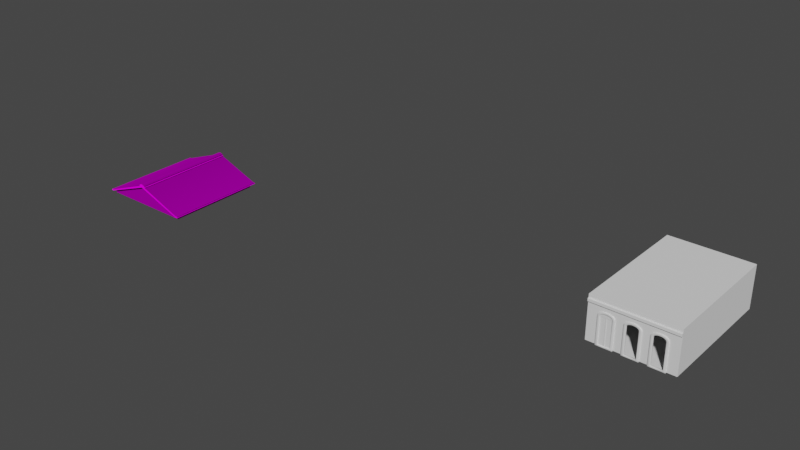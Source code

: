 # Source: Roof_1.blend  (saved by Blender 3.0.42; exported with 4.5.12 LTS)
import bpy
from mathutils import Matrix  # noqa: F401  (used for matrix-valued properties, if any)

bpy.ops.wm.read_factory_settings(use_empty=True)
scene = bpy.context.scene
scene.name = 'Scene'

# ---- collections
col_collection = bpy.data.collections.new('Collection'); scene.collection.children.link(col_collection)
col_collection_2 = bpy.data.collections.new('Collection 2'); scene.collection.children.link(col_collection_2)

# ---- images (referenced by path relative to the original .blend; pixels are not part of the script)
import os
ASSET_DIR = os.environ.get("B2B_ASSET_DIR", "")  # directory of the original .blend (textures are referenced by path, not embedded)
HERE = os.path.dirname(os.path.abspath(__file__))  # packed textures are extracted next to this script under _unpacked/

def load_image(name, relpath, width, height, colorspace="sRGB"):
    """Load a texture the original file referenced (path relative to the .blend, or extracted next to this script)."""
    p = next((c for c in (os.path.join(HERE, relpath), os.path.join(ASSET_DIR, relpath)) if relpath and os.path.exists(c)), "")
    if p:
        img = bpy.data.images.load(p, check_existing=True)
        img.name = name
    else:  # same state as the original file: an image datablock whose file is absent (Cycles renders it pink)
        img = bpy.data.images.new(name, width, height)
        img.source = "FILE"
        img.filepath = "//" + (relpath or name)
    img.colorspace_settings.name = colorspace
    return img
img_1k_rooftile_6_normal_png = load_image('1K-rooftile_6_normal.png', '1K-rooftile_6_normal.png', 1024, 1024, 'Non-Color')
img_1k_rooftile_6_basecolor_png = load_image('1K-rooftile_6_basecolor.png', '1K-rooftile_6_basecolor.png', 1024, 1024, 'sRGB')
img_wallnormal_2048_cc0_jpg = load_image('WallNormal_2048_CC0.jpg', 'WallNormal_2048_CC0.jpg', 1024, 1024, 'Non-Color')
img_wallcolor_2048_cc0_jpg = load_image('WallColor_2048_CC0.jpg', 'WallColor_2048_CC0.jpg', 1024, 1024, 'sRGB')

# ---- materials (node trees are filled in below, after node groups)
mat_roof = bpy.data.materials.new('Roof')
mat_roof.use_backface_culling = True
mat_roof.use_transparent_shadow = False
mat_wall = bpy.data.materials.new('Wall')
mat_wall.use_backface_culling = True
mat_wall.use_transparent_shadow = False

# ---- material node trees
mat_roof.use_nodes = True; mat_roof.node_tree.nodes.clear()
_N = mat_roof.node_tree.nodes; _L = mat_roof.node_tree.links
n0 = _N.new('ShaderNodeBsdfPrincipled'); n0.name = 'Principled BSDF'; n0.location = (10, 300)
n0.distribution = 'GGX'
n0.subsurface_method = 'RANDOM_WALK_SKIN'
n0.inputs[3].default_value = 1.45
n0.inputs[13].default_value = 0.0
n0.inputs[27].default_value = (0.0, 0.0, 0.0, 1.0)
n0.inputs[28].default_value = 1.0
n1 = _N.new('ShaderNodeOutputMaterial'); n1.name = 'Material Output'; n1.location = (300, 300)
n2 = _N.new('ShaderNodeTexImage'); n2.name = 'Image Texture.001'; n2.location = (-577, -195)
n2.image = img_1k_rooftile_6_normal_png
n3 = _N.new('ShaderNodeNormalMap'); n3.name = 'Normal Map'; n3.location = (-172, -159)
n4 = _N.new('ShaderNodeTexImage'); n4.name = 'Image Texture'; n4.location = (-443, 370)
n4.image = img_1k_rooftile_6_basecolor_png
_L.new(n0.outputs[0], n1.inputs[0])
_L.new(n3.outputs[0], n0.inputs[5])
_L.new(n4.outputs[0], n0.inputs[0])
_L.new(n2.outputs[0], n3.inputs[1])
n1.is_active_output = True
mat_wall.use_nodes = True; mat_wall.node_tree.nodes.clear()
_N = mat_wall.node_tree.nodes; _L = mat_wall.node_tree.links
n0 = _N.new('ShaderNodeBsdfPrincipled'); n0.name = 'Principled BSDF'; n0.location = (10, 300)
n0.distribution = 'GGX'
n0.subsurface_method = 'RANDOM_WALK_SKIN'
n0.inputs[2].default_value = 1.0
n0.inputs[3].default_value = 1.45
n0.inputs[13].default_value = 0.0
n0.inputs[27].default_value = (0.0, 0.0, 0.0, 1.0)
n0.inputs[28].default_value = 1.0
n1 = _N.new('ShaderNodeOutputMaterial'); n1.name = 'Material Output'; n1.location = (300, 300)
n2 = _N.new('ShaderNodeNormalMap'); n2.name = 'Normal Map'; n2.location = (-220, -80)
n3 = _N.new('ShaderNodeTexImage'); n3.name = 'Image Texture.001'; n3.location = (-522, -132)
n3.image = img_wallnormal_2048_cc0_jpg
n4 = _N.new('ShaderNodeTexImage'); n4.name = 'Image Texture'; n4.location = (-523, 501)
n4.image = img_wallcolor_2048_cc0_jpg
_L.new(n0.outputs[0], n1.inputs[0])
_L.new(n2.outputs[0], n0.inputs[5])
_L.new(n3.outputs[0], n2.inputs[1])
_L.new(n4.outputs[0], n0.inputs[0])
n1.is_active_output = True

# ---- world
world_world = bpy.data.worlds.new('World'); scene.world = world_world
world_world.use_nodes = True; world_world.node_tree.nodes.clear()
_N = world_world.node_tree.nodes; _L = world_world.node_tree.links
n0 = _N.new('ShaderNodeOutputWorld'); n0.name = 'World Output'; n0.location = (300, 300)
n1 = _N.new('ShaderNodeBackground'); n1.name = 'Background'; n1.location = (10, 300)
n1.inputs[0].default_value = (0.05088, 0.05088, 0.05088, 1.0)
_L.new(n1.outputs[0], n0.inputs[0])
n0.is_active_output = True
world_world.color = (0.05088, 0.05088, 0.05088)
world_world.use_sun_shadow = False
world_world.sun_shadow_jitter_overblur = 0.0

# ---- meshes
me_cube_012 = bpy.data.meshes.new('Cube.012')
me_cube_012.from_pydata([(-7.221, -7.24, -1.017), (-7.221, 7.159, -1.017), (7.178, 7.159, -1.017), (-0.02141, 7.823, 1.725), (-0.02141, -7.723, 1.725), (7.178, -7.24, -1.017), (-6.701, -6.78, -1.638), (-6.821, -6.84, -1.698), (-6.761, -6.72, -1.638), (6.658, -6.78, -1.638), (6.718, -6.72, -1.638), (6.778, -6.84, -1.698), (-0.02141, 7.159, -1.638), (-0.02141, 7.099, -1.698), (-0.02141, -6.78, -1.638), (-0.02141, -6.84, -1.698), (-7.221, -7.18, -1.296), (-7.161, -7.24, -1.278), (-7.277, -7.3, -1.246), (-7.221, 7.099, -1.296), (-7.277, 7.219, -1.246), (-7.161, 7.159, -1.278), (7.178, -7.18, -1.296), (7.234, -7.3, -1.246), (7.118, -7.24, -1.278), (-0.0777, -7.3, 1.4), (-0.02141, -7.24, 1.357), (0.03488, -7.3, 1.4), (-0.0777, 7.219, 1.4), (0.03488, 7.219, 1.4), (-0.02141, 7.159, 1.357), (-6.761, 6.639, -1.638), (-6.821, 6.759, -1.698), (-6.701, 6.699, -1.638), (7.178, 7.099, -1.296), (7.118, 7.159, -1.278), (7.234, 7.219, -1.246), (6.718, 6.639, -1.638), (6.658, 6.699, -1.638), (6.778, 6.759, -1.698), (7.178, 7.763, -1.017), (7.178, 7.823, -1.079), (-7.221, 7.823, -1.079), (-7.221, 7.763, -1.017), (-7.221, 7.763, -1.236), (-7.221, 7.823, -1.174), (-0.0777, 7.763, 1.4), (-0.02141, 7.823, 1.483), (0.03488, 7.763, 1.4), (-7.221, -7.723, -1.174), (-7.221, -7.663, -1.236), (-7.221, -7.723, -1.079), (-7.221, -7.663, -1.017), (-0.0777, -7.663, 1.4), (0.03488, -7.663, 1.4), (-0.02141, -7.723, 1.483), (-0.5345, 6.699, -1.638), (-0.5345, 6.759, -1.698), (-0.5345, -7.24, 1.589), (-0.5906, -7.24, 1.508), (-0.5345, 7.159, 1.589), (-0.5906, 7.159, 1.508), (-0.5345, -6.84, -1.698), (-0.5345, -6.78, -1.638), (-0.5345, 7.159, 1.167), (-0.5345, 7.219, 1.231), (-0.5345, -7.24, 1.167), (-0.5345, -7.3, 1.231), (-0.5345, 7.763, 1.589), (-0.4745, 7.823, 1.49), (-0.5906, 7.763, 1.508), (-0.5345, 7.763, 1.231), (-0.5345, 7.823, 1.294), (-0.5345, -7.663, 1.589), (-0.5906, -7.663, 1.508), (-0.4745, -7.723, 1.49), (-0.5345, -7.663, 1.231), (-0.5345, -7.723, 1.294), (0.5859, 7.159, 1.553), (0.642, 7.159, 1.472), (0.5859, -6.84, -1.698), (0.5859, -6.78, -1.638), (0.5859, -7.24, 1.553), (0.642, -7.24, 1.472), (0.5859, -7.24, 1.133), (0.5859, -7.3, 1.197), (0.5859, 6.699, -1.638), (0.5859, 6.759, -1.698), (0.5859, 7.159, 1.133), (0.5859, 7.219, 1.197), (0.5259, 7.823, 1.454), (0.5859, 7.763, 1.553), (0.642, 7.763, 1.472), (0.5859, 7.823, 1.259), (0.5859, 7.763, 1.197), (0.5859, -7.663, 1.553), (0.5259, -7.723, 1.454), (0.642, -7.663, 1.472), (0.5859, -7.663, 1.197), (0.5859, -7.723, 1.259), (-0.4784, 7.159, 1.81), (-0.5345, 7.159, 1.729), (0.03466, 7.159, 1.963), (-0.07749, 7.159, 1.963), (0.5299, -7.24, 1.774), (0.5859, -7.24, 1.693), (-0.07749, -7.24, 1.963), (0.03466, -7.24, 1.963), (-0.5345, 7.763, 1.729), (-0.4784, 7.763, 1.81), (-0.4745, 7.823, 1.747), (-0.07749, 7.763, 1.963), (0.03466, 7.763, 1.963), (-0.02141, 7.823, 1.92), (0.5859, -7.663, 1.693), (0.5299, -7.663, 1.774), (0.5259, -7.723, 1.711), (0.03466, -7.663, 1.963), (-0.07749, -7.663, 1.963), (-0.02141, -7.723, 1.92), (-0.4784, -7.24, 1.81), (-0.5345, -7.24, 1.729), (-0.5345, -7.663, 1.729), (-0.4745, -7.723, 1.747), (-0.4784, -7.663, 1.81), (0.5299, 7.159, 1.774), (0.5859, 7.159, 1.693), (0.5259, 7.823, 1.711), (0.5299, 7.763, 1.774), (0.5859, 7.763, 1.693), (7.178, 7.763, -1.236), (7.178, 7.823, -1.174), (7.178, -7.663, -1.017), (7.178, -7.723, -1.079), (7.178, -7.723, -1.174), (7.178, -7.663, -1.236), (7.583, 7.159, -1.077), (7.523, 7.159, -1.017), (7.523, -7.24, -1.017), (7.583, -7.24, -1.077), (7.523, 7.159, -1.236), (7.583, 7.159, -1.176), (7.583, -7.24, -1.176), (7.523, -7.24, -1.236), (7.523, 7.823, -1.079), (7.523, 7.763, -1.017), (7.583, 7.763, -1.077), (7.523, 7.823, -1.174), (7.583, 7.763, -1.176), (7.523, 7.763, -1.236), (7.523, -7.663, -1.017), (7.523, -7.723, -1.079), (7.583, -7.663, -1.077), (7.523, -7.723, -1.174), (7.523, -7.663, -1.236), (7.583, -7.663, -1.176), (-7.528, -7.24, -1.236), (-7.588, -7.24, -1.176), (-7.588, -7.24, -1.077), (-7.528, -7.24, -1.017), (-7.528, 7.159, -1.017), (-7.588, 7.159, -1.077), (-7.528, 7.159, -1.236), (-7.588, 7.159, -1.176), (-7.528, 7.763, -1.236), (-7.588, 7.763, -1.176), (-7.528, 7.823, -1.174), (-7.528, 7.823, -1.079), (-7.588, 7.763, -1.077), (-7.528, 7.763, -1.017), (-7.528, -7.723, -1.174), (-7.588, -7.663, -1.176), (-7.528, -7.663, -1.236), (-7.528, -7.663, -1.017), (-7.588, -7.663, -1.077), (-7.528, -7.723, -1.079), (0.5859, -7.24, -1.638), (0.5859, -7.18, -1.698), (7.178, -7.18, -1.638), (7.118, -7.24, -1.638), (7.118, -7.18, -1.698), (-0.5345, -7.24, -1.638), (-0.5345, -7.18, -1.698), (-0.02141, -7.18, -1.698), (-0.02141, -7.24, -1.638), (-0.02141, 6.759, -1.698), (-0.02141, 6.699, -1.638), (-0.5345, 7.099, -1.698), (-0.5345, 7.159, -1.638), (-7.221, -7.18, -1.638), (-7.161, -7.18, -1.698), (-7.161, -7.24, -1.638), (7.178, 7.099, -1.638), (7.118, 7.099, -1.698), (7.118, 7.159, -1.638), (0.5859, 7.099, -1.698), (0.5859, 7.159, -1.638), (-7.221, 7.099, -1.638), (-7.161, 7.159, -1.638), (-7.161, 7.099, -1.698), (-0.02141, 6.699, 0.9744), (-0.02141, 6.639, 1.037), (-0.02141, -6.72, 1.037), (-0.02141, -6.78, 0.9744), (-0.5345, 6.639, 1.037), (-0.5345, 6.699, 0.9744), (-0.5345, -6.78, 0.9744), (-0.5345, -6.72, 1.037), (0.5859, 6.639, 1.037), (0.5859, 6.699, 0.9744), (0.5859, -6.78, 0.9744), (0.5859, -6.72, 1.037), (6.658, -6.78, -1.553), (6.663, -6.72, -1.493), (6.718, -6.72, -1.576), (-6.701, -6.78, -1.553), (-6.761, -6.72, -1.576), (-6.706, -6.72, -1.493), (6.718, 6.639, -1.576), (6.663, 6.639, -1.493), (6.658, 6.699, -1.553), (-6.761, 6.639, -1.576), (-6.701, 6.699, -1.553), (-6.706, 6.639, -1.493), (-6.761, -6.72, -1.638), (-6.761, -6.72, -1.638), (-6.761, -6.72, -1.638), (-6.701, -6.78, -1.638), (-6.701, -6.78, -1.638), (-6.701, -6.78, -1.638), (-6.821, -6.84, -1.698), (-6.821, -6.84, -1.698), (-6.821, -6.84, -1.698), (6.778, -6.84, -1.698), (6.778, -6.84, -1.698), (6.778, -6.84, -1.698), (6.658, -6.78, -1.638), (6.658, -6.78, -1.638), (6.658, -6.78, -1.638), (6.718, -6.72, -1.638), (6.718, -6.72, -1.638), (6.718, -6.72, -1.638), (-7.277, -7.3, -1.246), (-7.277, -7.3, -1.246), (-7.277, -7.3, -1.246), (-7.221, -7.18, -1.296), (-7.221, -7.18, -1.296), (-7.221, -7.18, -1.296), (-7.161, -7.24, -1.278), (-7.161, -7.24, -1.278), (-7.161, -7.24, -1.278), (-7.161, 7.159, -1.278), (-7.161, 7.159, -1.278), (-7.161, 7.159, -1.278), (-7.221, 7.099, -1.296), (-7.221, 7.099, -1.296), (-7.221, 7.099, -1.296), (-7.277, 7.219, -1.246), (-7.277, 7.219, -1.246), (-7.277, 7.219, -1.246), (7.118, -7.24, -1.278), (7.118, -7.24, -1.278), (7.118, -7.24, -1.278), (7.178, -7.18, -1.296), (7.178, -7.18, -1.296), (7.178, -7.18, -1.296), (7.234, -7.3, -1.246), (7.234, -7.3, -1.246), (7.234, -7.3, -1.246), (0.03488, -7.3, 1.4), (-0.0777, -7.3, 1.4), (-0.0777, 7.219, 1.4), (0.03488, 7.219, 1.4), (-6.701, 6.699, -1.638), (-6.701, 6.699, -1.638), (-6.701, 6.699, -1.638), (-6.761, 6.639, -1.638), (-6.761, 6.639, -1.638), (-6.761, 6.639, -1.638), (-6.821, 6.759, -1.698), (-6.821, 6.759, -1.698), (-6.821, 6.759, -1.698), (7.234, 7.219, -1.246), (7.234, 7.219, -1.246), (7.234, 7.219, -1.246), (7.178, 7.099, -1.296), (7.178, 7.099, -1.296), (7.178, 7.099, -1.296), (7.118, 7.159, -1.278), (7.118, 7.159, -1.278), (7.118, 7.159, -1.278), (6.778, 6.759, -1.698), (6.778, 6.759, -1.698), (6.778, 6.759, -1.698), (6.718, 6.639, -1.638), (6.718, 6.639, -1.638), (6.718, 6.639, -1.638), (6.658, 6.699, -1.638), (6.658, 6.699, -1.638), (6.658, 6.699, -1.638), (0.03488, 7.763, 1.4), (-0.0777, 7.763, 1.4), (-0.0777, -7.663, 1.4), (0.03488, -7.663, 1.4), (-0.5906, 7.763, 1.508), (-0.5906, 7.763, 1.508), (-0.5345, 7.763, 1.589), (-0.5345, 7.763, 1.589), (-0.5345, -7.663, 1.589), (-0.5345, -7.663, 1.589), (-0.5906, -7.663, 1.508), (-0.5906, -7.663, 1.508), (0.5859, 7.763, 1.553), (0.5859, 7.763, 1.553), (0.642, 7.763, 1.472), (0.642, 7.763, 1.472), (0.642, -7.663, 1.472), (0.642, -7.663, 1.472), (0.5859, -7.663, 1.553), (0.5859, -7.663, 1.553), (-0.5345, 7.763, 1.729), (-0.5345, 7.763, 1.729), (-0.4784, 7.763, 1.81), (-0.4784, 7.763, 1.81), (-0.07749, 7.763, 1.963), (0.03466, 7.763, 1.963), (0.5859, -7.663, 1.693), (0.5859, -7.663, 1.693), (0.5299, -7.663, 1.774), (0.5299, -7.663, 1.774), (0.03466, -7.663, 1.963), (-0.07749, -7.663, 1.963), (-0.4784, -7.663, 1.81), (-0.4784, -7.663, 1.81), (-0.5345, -7.663, 1.729), (-0.5345, -7.663, 1.729), (0.5299, 7.763, 1.774), (0.5299, 7.763, 1.774), (0.5859, 7.763, 1.693), (0.5859, 7.763, 1.693), (7.583, 7.763, -1.077), (7.583, 7.763, -1.077), (7.583, 7.763, -1.077), (7.523, 7.823, -1.079), (7.523, 7.823, -1.079), (7.523, 7.823, -1.079), (7.523, 7.763, -1.017), (7.523, 7.763, -1.017), (7.523, 7.763, -1.017), (7.523, 7.763, -1.236), (7.523, 7.763, -1.236), (7.523, 7.763, -1.236), (7.523, 7.823, -1.174), (7.523, 7.823, -1.174), (7.523, 7.823, -1.174), (7.583, 7.763, -1.176), (7.583, 7.763, -1.176), (7.583, 7.763, -1.176), (7.583, -7.663, -1.077), (7.583, -7.663, -1.077), (7.583, -7.663, -1.077), (7.523, -7.663, -1.017), (7.523, -7.663, -1.017), (7.523, -7.663, -1.017), (7.523, -7.723, -1.079), (7.523, -7.723, -1.079), (7.523, -7.723, -1.079), (7.583, -7.663, -1.176), (7.583, -7.663, -1.176), (7.583, -7.663, -1.176), (7.523, -7.723, -1.174), (7.523, -7.723, -1.174), (7.523, -7.723, -1.174), (7.523, -7.663, -1.236), (7.523, -7.663, -1.236), (7.523, -7.663, -1.236), (-7.528, 7.823, -1.174), (-7.528, 7.823, -1.174), (-7.528, 7.823, -1.174), (-7.528, 7.763, -1.236), (-7.528, 7.763, -1.236), (-7.528, 7.763, -1.236), (-7.588, 7.763, -1.176), (-7.588, 7.763, -1.176), (-7.588, 7.763, -1.176), (-7.528, 7.763, -1.017), (-7.528, 7.763, -1.017), (-7.528, 7.763, -1.017), (-7.528, 7.823, -1.079), (-7.528, 7.823, -1.079), (-7.528, 7.823, -1.079), (-7.588, 7.763, -1.077), (-7.588, 7.763, -1.077), (-7.588, 7.763, -1.077), (-7.528, -7.663, -1.236), (-7.528, -7.663, -1.236), (-7.528, -7.663, -1.236), (-7.528, -7.723, -1.174), (-7.528, -7.723, -1.174), (-7.528, -7.723, -1.174), (-7.588, -7.663, -1.176), (-7.588, -7.663, -1.176), (-7.588, -7.663, -1.176), (-7.528, -7.723, -1.079), (-7.528, -7.723, -1.079), (-7.528, -7.723, -1.079), (-7.528, -7.663, -1.017), (-7.528, -7.663, -1.017), (-7.528, -7.663, -1.017), (-7.588, -7.663, -1.077), (-7.588, -7.663, -1.077), (-7.588, -7.663, -1.077), (7.118, -7.18, -1.698), (7.118, -7.18, -1.698), (7.118, -7.18, -1.698), (7.178, -7.18, -1.638), (7.178, -7.18, -1.638), (7.178, -7.18, -1.638), (7.118, -7.24, -1.638), (7.118, -7.24, -1.638), (7.118, -7.24, -1.638), (-7.161, -7.24, -1.638), (-7.161, -7.24, -1.638), (-7.161, -7.24, -1.638), (-7.221, -7.18, -1.638), (-7.221, -7.18, -1.638), (-7.221, -7.18, -1.638), (-7.161, -7.18, -1.698), (-7.161, -7.18, -1.698), (-7.161, -7.18, -1.698), (7.118, 7.159, -1.638), (7.118, 7.159, -1.638), (7.118, 7.159, -1.638), (7.178, 7.099, -1.638), (7.178, 7.099, -1.638), (7.178, 7.099, -1.638), (7.118, 7.099, -1.698), (7.118, 7.099, -1.698), (7.118, 7.099, -1.698), (-7.161, 7.099, -1.698), (-7.161, 7.099, -1.698), (-7.161, 7.099, -1.698), (-7.221, 7.099, -1.638), (-7.221, 7.099, -1.638), (-7.221, 7.099, -1.638), (-7.161, 7.159, -1.638), (-7.161, 7.159, -1.638), (-7.161, 7.159, -1.638), (6.663, -6.72, -1.493), (6.663, -6.72, -1.493), (6.718, -6.72, -1.576), (6.718, -6.72, -1.576), (-6.761, -6.72, -1.576), (-6.761, -6.72, -1.576), (-6.706, -6.72, -1.493), (-6.706, -6.72, -1.493), (6.718, 6.639, -1.576), (6.718, 6.639, -1.576), (6.663, 6.639, -1.493), (6.663, 6.639, -1.493), (-6.706, 6.639, -1.493), (-6.706, 6.639, -1.493), (-6.761, 6.639, -1.576), (-6.761, 6.639, -1.576), (-7.221, -7.723, -1.079), (-7.221, -7.663, -1.017), (0.5859, -7.18, -1.698), (0.5859, -7.24, -1.638), (-0.5345, -7.18, -1.698), (-0.02141, -7.18, -1.698), (-0.02141, -7.24, -1.638), (-0.5345, -7.24, -1.638), (-0.4745, 7.823, 1.747), (-0.4745, 7.823, 1.49), (-0.5345, 7.219, 1.231), (-0.02141, 7.159, 1.357), (-0.5345, 7.159, 1.167), (0.5859, -7.3, 1.197), (-0.02141, -7.24, 1.357), (0.5859, -7.24, 1.133), (-0.5345, -7.3, 1.231), (-0.5345, -7.24, 1.167), (0.5859, 7.219, 1.197), (0.5859, 7.159, 1.133), (7.178, 7.763, -1.017), (7.178, 7.823, -1.079), (0.5259, 7.823, 1.454), (-0.5345, 7.823, 1.294), (-0.02141, 7.823, 1.483), (-0.5345, 7.763, 1.231), (-0.4745, -7.723, 1.49), (-0.4745, -7.723, 1.747), (0.5859, -7.723, 1.259), (-0.02141, -7.723, 1.483), (0.5859, -7.663, 1.197), (-0.5345, -7.723, 1.294), (-7.221, -7.723, -1.174), (-7.221, -7.663, -1.236), (-0.5345, -7.663, 1.231), (-0.02141, 7.099, -1.698), (-0.5345, 7.099, -1.698), (-0.5345, 7.159, -1.638), (-0.02141, 7.159, -1.638), (0.5259, -7.723, 1.711), (0.5259, -7.723, 1.454), (-7.221, 7.763, -1.017), (-7.221, 7.823, -1.079), (-7.221, 7.823, -1.174), (-7.221, 7.763, -1.236), (-0.5906, -7.24, 1.508), (-0.5345, -7.24, 1.589), (-0.5906, 7.159, 1.508), (-0.5345, 7.159, 1.589), (0.5859, 7.099, -1.698), (0.5859, 7.159, -1.638), (0.5859, 7.823, 1.259), (0.5859, 7.763, 1.197), (0.642, 7.159, 1.472), (0.5859, 7.159, 1.553), (0.5859, -7.24, 1.553), (0.642, -7.24, 1.472), (-0.02141, 7.823, 1.92), (-0.02141, -7.723, 1.92), (-0.5345, -7.24, 1.729), (-0.4784, -7.24, 1.81), (-0.5345, 7.159, 1.729), (-0.4784, 7.159, 1.81), (0.5259, 7.823, 1.711), (0.5859, 7.159, 1.693), (0.5299, 7.159, 1.774), (0.5299, -7.24, 1.774), (0.5859, -7.24, 1.693), (7.178, -7.723, -1.079), (7.178, -7.663, -1.017), (7.523, 7.159, -1.017), (7.523, -7.24, -1.017), (7.583, -7.24, -1.077), (7.583, 7.159, -1.077), (7.583, 7.159, -1.176), (7.583, -7.24, -1.176), (7.523, -7.24, -1.236), (7.523, 7.159, -1.236), (7.178, 7.763, -1.236), (7.178, 7.823, -1.174), (7.178, -7.723, -1.174), (7.178, -7.663, -1.236), (-7.528, -7.24, -1.017), (-7.528, 7.159, -1.017), (-7.588, 7.159, -1.077), (-7.588, -7.24, -1.077), (-7.588, 7.159, -1.176), (-7.528, 7.159, -1.236), (-7.588, -7.24, -1.176), (-7.528, -7.24, -1.236), (6.658, 6.699, -1.553), (0.5859, -6.78, -1.638), (0.5859, -6.84, -1.698), (-0.5345, -6.78, -1.638), (-0.02141, -6.78, -1.638), (-0.02141, -6.84, -1.698), (-0.5345, -6.84, -1.698), (-0.02141, 6.699, -1.638), (-0.5345, 6.699, -1.638), (-0.5345, 6.759, -1.698), (-0.02141, 6.759, -1.698), (0.5859, 6.699, -1.638), (0.5859, 6.759, -1.698), (0.5859, -6.72, 1.037), (6.658, -6.78, -1.553), (0.5859, -6.78, 0.9744), (-0.5345, -6.72, 1.037), (-0.02141, -6.72, 1.037), (-0.02141, -6.78, 0.9744), (-0.5345, -6.78, 0.9744), (-0.02141, 6.639, 1.037), (-0.5345, 6.639, 1.037), (-0.5345, 6.699, 0.9744), (-0.02141, 6.699, 0.9744), (-6.701, -6.78, -1.553), (0.5859, 6.639, 1.037), (0.5859, 6.699, 0.9744), (-6.701, 6.699, -1.553)], [], [(181, 66, 249, 422), (4, 96, 116, 119), (78, 313, 339, 126), (280, 231, 428, 440), (60, 58, 121, 101), (75, 4, 119, 123), (90, 3, 113, 127), (27, 85, 98, 54), (446, 252, 64, 188), (67, 25, 53, 76), (243, 67, 76, 50), (184, 26, 66, 181), (243, 50, 395, 156), (87, 185, 13, 513), (283, 89, 94, 542), (131, 41, 344, 353), (496, 464, 404, 398), (484, 2, 137, 347), (47, 3, 90, 515), (274, 562, 205, 222), (52, 0, 159, 407), (562, 186, 200, 205), (55, 4, 75, 77), (135, 267, 143, 374), (59, 0, 52, 311), (544, 133, 96, 99), (99, 96, 4, 55), (1, 43, 386, 547), (419, 261, 84, 176), (176, 84, 26, 184), (89, 29, 48, 94), (44, 258, 162, 380), (61, 1, 0, 59), (2, 79, 83, 5), (45, 42, 69, 72), (28, 65, 71, 46), (103, 100, 120, 106), (283, 542, 350, 140), (5, 83, 317, 132), (72, 69, 3, 47), (558, 63, 206, 203), (267, 283, 140, 143), (519, 78, 126, 105), (292, 87, 513, 437), (186, 565, 209, 200), (125, 102, 107, 530), (106, 120, 333, 118), (102, 125, 337, 112), (133, 544, 371, 365), (100, 103, 111, 323), (530, 107, 117, 329), (319, 519, 105, 327), (58, 309, 335, 121), (307, 60, 101, 321), (3, 69, 110, 113), (42, 45, 377, 389), (515, 90, 41, 131), (2, 5, 535, 137), (136, 141, 356, 341), (539, 139, 359, 368), (158, 157, 401, 410), (141, 136, 139, 539), (434, 286, 264, 416), (5, 132, 362, 535), (565, 298, 220, 209), (85, 267, 135, 98), (0, 1, 547, 159), (201, 579, 211, 571), (157, 158, 161, 163), (65, 258, 44, 71), (77, 75, 464, 496), (258, 243, 156, 162), (163, 161, 392, 383), (1, 61, 305, 43), (295, 240, 451, 457), (81, 558, 203, 210), (188, 64, 30, 12), (225, 277, 463, 453), (62, 15, 469, 182), (79, 2, 484, 315), (237, 81, 210, 212), (196, 88, 289, 431), (80, 234, 413, 177), (12, 30, 88, 196), (461, 575, 207, 455), (579, 459, 449, 211), (575, 201, 571, 207), (231, 62, 182, 428), (234, 292, 437, 413), (57, 280, 440, 500), (425, 246, 255, 443), (15, 80, 177, 469), (185, 57, 500, 13), (227, 230, 224), (236, 239, 233), (245, 248, 242), (254, 257, 251), (263, 266, 260), (270, 478, 269), (271, 272, 475), (276, 279, 273), (285, 288, 282), (294, 297, 291), (301, 488, 300), (302, 303, 493), (306, 473, 304), (308, 310, 490), (486, 312, 314), (318, 504, 316), (320, 322, 472), (324, 325, 521), (326, 328, 503), (330, 331, 522), (334, 491, 332), (527, 336, 338), (343, 346, 340), (352, 355, 349), (361, 364, 358), (370, 373, 367), (379, 382, 376), (388, 391, 385), (397, 400, 394), (406, 409, 403), (415, 418, 412), (424, 427, 421), (433, 436, 430), (442, 445, 439), (568, 448, 450), (578, 452, 454), (456, 458, 554), (462, 581, 460), (175, 51, 465, 408), (262, 420, 417, 265), (466, 180, 179, 467), (468, 183, 470, 471), (306, 320, 472, 473), (423, 17, 16, 426), (27, 54, 53, 25), (474, 271, 475, 476), (477, 269, 478, 479), (480, 18, 250, 481), (244, 259, 256, 247), (34, 435, 432, 35), (482, 36, 290, 483), (314, 40, 485, 486), (487, 488, 301, 489), (48, 29, 28, 46), (334, 308, 490, 491), (310, 465, 51, 490), (492, 493, 303, 494), (495, 49, 497, 498), (499, 187, 501, 502), (503, 504, 318, 326), (429, 468, 471, 191), (20, 474, 476, 21), (270, 480, 481, 478), (505, 304, 473, 506), (507, 487, 489, 508), (493, 495, 498, 302), (509, 74, 73, 510), (511, 509, 510, 512), (512, 68, 70, 511), (183, 466, 467, 470), (268, 477, 479, 24), (193, 195, 514, 194), (488, 93, 516, 300), (517, 92, 91, 518), (518, 82, 520, 517), (82, 95, 97, 520), (103, 106, 107, 102), (322, 324, 521, 472), (102, 112, 111, 103), (328, 330, 522, 503), (106, 118, 117, 107), (331, 332, 491, 522), (523, 122, 124, 524), (525, 523, 524, 526), (526, 109, 108, 525), (325, 336, 527, 521), (528, 129, 128, 529), (529, 104, 531, 528), (104, 115, 114, 531), (338, 312, 486, 527), (532, 151, 150, 533), (534, 138, 536, 537), (538, 142, 540, 541), (342, 357, 354, 345), (541, 149, 148, 538), (348, 534, 537, 146), (366, 372, 369, 152), (360, 536, 138, 363), (142, 155, 375, 540), (351, 130, 543, 147), (153, 134, 545, 154), (546, 160, 548, 549), (550, 165, 164, 551), (552, 550, 551, 553), (390, 166, 384, 393), (168, 548, 160, 169), (170, 405, 411, 171), (402, 552, 553, 172), (549, 174, 173, 546), (506, 167, 387, 505), (378, 507, 508, 381), (396, 497, 49, 399), (441, 190, 189, 197), (253, 447, 444, 19), (187, 199, 198, 501), (414, 438, 192, 178), (195, 499, 502, 514), (284, 23, 22, 287), (93, 543, 130, 516), (272, 482, 483, 475), (533, 316, 504, 532), (134, 492, 494, 545), (37, 456, 554, 38), (144, 485, 40, 145), (555, 238, 235, 556), (557, 14, 559, 560), (561, 56, 563, 564), (228, 557, 560, 7), (14, 555, 556, 559), (299, 86, 566, 39), (278, 8, 232, 281), (56, 33, 32, 563), (241, 296, 293, 11), (86, 561, 564, 566), (567, 448, 568, 569), (570, 202, 572, 573), (574, 204, 576, 577), (454, 570, 573, 578), (202, 567, 569, 572), (458, 208, 580, 554), (223, 217, 216, 221), (204, 460, 581, 576), (213, 219, 218, 214), (208, 574, 577, 580), (275, 581, 462, 31), (578, 229, 226, 452), (450, 10, 9, 568), (63, 6, 215, 206)])
me_cube_012.polygons.foreach_set('use_smooth', [True] * 241)
me_cube_012.polygons.foreach_set('material_index', [1, 0, 0, 1, 0, 0, 0, 0, 1, 0, 0, 1, 0, 1, 0, 0, 0, 0, 0, 1, 0, 1, 0, 0, 0, 0, 0, 0, 1, 1, 0, 0, 0, 0, 0, 0, 0, 0, 0, 0, 1, 0, 0, 1, 1, 0, 0, 0, 0, 0, 0, 0, 0, 0, 0, 0, 0, 0, 0, 0, 0, 0, 1, 0, 1, 0, 0, 0, 0, 0, 0, 0, 0, 0, 1, 1, 1, 1, 1, 0, 1, 1, 1, 1, 0, 0, 0, 1, 1, 1, 1, 1, 1, 1, 1, 0, 0, 0, 0, 0, 1, 0, 1, 0, 0, 0, 0, 0, 0, 0, 0, 0, 0, 0, 0, 0, 0, 0, 0, 0, 0, 0, 0, 1, 1, 1, 1, 1, 0, 1, 1, 0, 1, 1, 1, 0, 1, 0, 0, 0, 0, 0, 1, 0, 0, 0, 0, 0, 0, 0, 0, 1, 0, 1, 0, 0, 0, 0, 0, 0, 0, 0, 1, 0, 1, 0, 0, 0, 0, 0, 0, 0, 0, 0, 0, 0, 0, 0, 0, 0, 0, 0, 0, 0, 0, 0, 0, 0, 0, 0, 0, 0, 0, 0, 0, 0, 0, 0, 0, 0, 0, 0, 0, 0, 0, 1, 1, 1, 1, 1, 0, 0, 0, 0, 0, 1, 0, 1, 1, 1, 1, 1, 1, 1, 1, 1, 1, 0, 0, 1, 0, 0, 1, 1, 1, 0, 1, 1, 1, 1, 1])
_uv = me_cube_012.uv_layers.new(name='UVMap')
_uv.uv.foreach_set('vector', [0.06041, 0.3467, 0.06041, 0.7364, -0.86, 0.3967, -0.86, 0.3467, -0.4805, 0.606, -0.4805, 0.5497, -0.4805, 0.5497, -0.4805, 0.606, 1.051, 0.5435, 1.114, 0.5435, 1.114, 0.5435, 1.051, 0.5435, 1.01, 1.306, -0.3896, 1.306, -0.4245, 1.341, 1.045, 1.341, 1.051, 0.6588, -0.4307, 0.6588, -0.4307, 0.6588, 1.051, 0.6588, -0.4805, 0.6527, -0.4805, 0.606, -0.4805, 0.606, -0.4805, 0.6527, 1.12, 0.5497, 1.12, 0.606, 1.12, 0.606, 1.12, 0.5497, -0.4369, 0.6002, -0.4369, 0.5435, -0.4743, 0.5435, -0.4743, 0.6002, 1.13, 0.3434, 1.13, 0.3934, 0.2095, 0.7331, 0.2095, 0.3434, -0.4369, 0.6588, -0.4369, 0.6118, -0.4743, 0.6118, -0.4743, 0.6588, -0.4369, 1.353, -0.4369, 0.6588, -0.4743, 0.6588, -0.4743, 1.347, 0.1317, 0.3467, 0.1317, 0.7627, 0.06041, 0.7364, 0.06041, 0.3467, -0.4369, 1.353, -0.4743, 1.347, -0.4743, 1.379, -0.4307, 1.379, 1.01, 0.5435, 1.01, 0.606, 1.045, 0.606, 1.045, 0.5435, 1.058, -0.1405, 1.058, 0.5435, 1.114, 0.5435, 1.114, -0.1351, 1.12, -0.1351, 1.12, -0.1351, 1.12, -0.1706, 1.12, -0.1706, -0.4805, 1.347, -0.4805, 1.347, -0.4805, 1.379, -0.4805, 1.379, 1.114, -0.1351, 1.051, -0.1351, 1.051, -0.1706, 1.114, -0.1706, 1.12, 0.606, 1.12, 0.606, 1.12, 0.5497, 1.12, 0.5435, -0.8695, 0.3551, 0.04548, 0.3551, 0.04548, 0.7427, -0.8695, 0.3677, -0.4743, 1.347, -0.4307, 1.347, -0.4307, 1.379, -0.4743, 1.379, 0.04548, 0.3551, 0.1216, 0.3551, 0.1216, 0.7427, 0.04548, 0.7427, -0.4805, 0.606, -0.4805, 0.606, -0.4805, 0.6527, -0.4805, 0.6588, -0.4743, -0.1351, -0.4369, -0.1409, -0.4307, -0.1706, -0.4743, -0.1706, -0.4307, 0.6646, -0.4307, 1.347, -0.4743, 1.347, -0.4743, 0.6646, -0.4805, -0.1351, -0.4805, -0.1351, -0.4805, 0.5497, -0.4805, 0.5435, -0.4805, 0.5435, -0.4805, 0.5497, -0.4805, 0.606, -0.4805, 0.606, 1.051, 1.347, 1.114, 1.347, 1.114, 1.379, 1.051, 1.379, 1.123, 0.3467, 1.123, 0.3967, 0.216, 0.7315, 0.216, 0.3467, 0.216, 0.3467, 0.216, 0.7315, 0.1317, 0.7627, 0.1317, 0.3467, 1.058, 0.5435, 1.058, 0.6002, 1.114, 0.6002, 1.114, 0.5435, 1.114, 1.347, 1.058, 1.353, 1.051, 1.379, 1.114, 1.379, 1.051, 0.6646, 1.051, 1.347, -0.4307, 1.347, -0.4307, 0.6646, 1.051, -0.1351, 1.051, 0.5377, -0.4307, 0.5377, -0.4307, -0.1351, 1.12, 1.347, 1.12, 1.347, 1.12, 0.6527, 1.12, 0.6588, 1.058, 0.6118, 1.058, 0.6588, 1.114, 0.6588, 1.114, 0.6118, 1.051, 0.6118, 1.051, 0.6531, -0.4307, 0.6531, -0.4307, 0.6118, 1.058, -0.1409, 1.114, -0.1351, 1.114, -0.1706, 1.051, -0.1706, -0.4307, -0.1351, -0.4307, 0.5377, -0.4743, 0.5377, -0.4743, -0.1351, 1.12, 0.6588, 1.12, 0.6527, 1.12, 0.606, 1.12, 0.606, 0.1286, 0.3516, 0.2047, 0.3516, 0.2047, 0.7392, 0.1286, 0.7392, -0.4369, -0.1409, 1.058, -0.1409, 1.051, -0.1706, -0.4307, -0.1706, -0.4307, 0.5435, 1.051, 0.5435, 1.051, 0.5435, -0.4307, 0.5435, 1.01, -0.09396, 1.01, 0.5435, 1.045, 0.5435, 1.045, -0.1289, 0.1216, 0.3551, 0.2117, 0.3551, 0.2117, 0.7427, 0.1216, 0.7427, 1.051, 0.5493, 1.051, 0.6002, -0.4307, 0.6002, -0.4307, 0.5493, -0.4307, 0.6118, -0.4307, 0.6531, -0.4743, 0.6531, -0.4743, 0.6118, 1.051, 0.6002, 1.051, 0.5493, 1.114, 0.5493, 1.114, 0.6002, -0.4805, -0.1351, -0.4805, -0.1351, -0.4805, -0.1706, -0.4805, -0.1706, 1.051, 0.6531, 1.051, 0.6118, 1.114, 0.6118, 1.114, 0.6531, -0.4307, 0.5493, -0.4307, 0.6002, -0.4743, 0.6002, -0.4743, 0.5493, -0.4743, 0.5435, -0.4307, 0.5435, -0.4307, 0.5435, -0.4743, 0.5435, -0.4307, 0.6588, -0.4743, 0.6588, -0.4743, 0.6588, -0.4307, 0.6588, 1.114, 0.6588, 1.051, 0.6588, 1.051, 0.6588, 1.114, 0.6588, 1.12, 0.606, 1.12, 0.6527, 1.12, 0.6527, 1.12, 0.606, 1.12, 1.347, 1.12, 1.347, 1.12, 1.379, 1.12, 1.379, 1.12, 0.5435, 1.12, 0.5497, 1.12, -0.1351, 1.12, -0.1351, 1.051, -0.1351, -0.4307, -0.1351, -0.4307, -0.1706, 1.051, -0.1706, 1.051, -0.1768, 1.051, -0.1768, 1.114, -0.1768, 1.114, -0.1768, -0.4307, -0.1768, -0.4307, -0.1768, -0.4743, -0.1768, -0.4743, -0.1768, -0.4307, 1.385, -0.4307, 1.385, -0.4743, 1.385, -0.4743, 1.385, 1.051, -0.1768, 1.051, -0.1768, -0.4307, -0.1768, -0.4307, -0.1768, -0.4917, 0.03977, -0.4917, -0.0077, 1.492, -0.007699, 1.492, 0.03977, -0.4307, -0.1351, -0.4743, -0.1351, -0.4743, -0.1706, -0.4307, -0.1706, 0.2117, 0.3551, 1.113, 0.3551, 1.113, 0.3677, 0.2117, 0.7427, -0.4369, 0.5435, -0.4369, -0.1405, -0.4743, -0.1351, -0.4743, 0.5435, -0.4307, 1.347, 1.051, 1.347, 1.051, 1.379, -0.4307, 1.379, 0.998, 0.606, 0.998, 0.5435, -0.3772, 0.5435, -0.3772, 0.606, -0.4307, 1.385, -0.4307, 1.385, 1.051, 1.385, 1.051, 1.385, 1.058, 0.6588, 1.058, 1.353, 1.114, 1.347, 1.114, 0.6588, -0.4805, 0.6588, -0.4805, 0.6527, -0.4805, 1.347, -0.4805, 1.347, 1.058, 1.353, -0.4369, 1.353, -0.4307, 1.379, 1.051, 1.379, 1.051, 1.385, 1.051, 1.385, 1.114, 1.385, 1.114, 1.385, 1.051, 1.347, 1.051, 0.6646, 1.114, 0.6646, 1.114, 1.347, 0.9998, 0.506, -0.9823, 0.506, -0.9823, 0.494, 0.9997, 0.494, 0.03848, 0.3516, 0.1286, 0.3516, 0.1286, 0.7392, 0.03848, 0.7392, 0.2095, 0.3434, 0.2095, 0.7331, 0.1382, 0.7594, 0.1382, 0.3434, -0.9823, 0.494, 0.9997, 0.494, 0.9998, 0.506, -0.9823, 0.506, -0.3896, 0.6588, -0.3896, 0.606, -0.4245, 0.606, -0.4245, 0.6588, 1.051, 0.5377, 1.051, -0.1351, 1.114, -0.1351, 1.114, 0.5377, -0.8625, 0.3516, 0.03848, 0.3516, 0.03848, 0.7392, -0.8625, 0.3642, 0.05387, 0.3434, 0.05387, 0.7283, -0.8534, 0.3934, -0.8534, 0.3434, -0.3896, 0.5435, -0.3896, -0.09396, -0.4245, -0.1289, -0.4245, 0.5435, 0.1382, 0.3434, 0.1382, 0.7594, 0.05387, 0.7283, 0.05387, 0.3434, 0.998, 1.294, 0.998, 0.6588, -0.3772, 0.6588, -0.3772, 1.294, 0.998, 0.5435, 0.998, -0.08208, -0.3772, -0.08208, -0.3772, 0.5435, 0.998, 0.6588, 0.998, 0.606, -0.3772, 0.606, -0.3772, 0.6588, -0.3896, 1.306, -0.3896, 0.6588, -0.4245, 0.6588, -0.4245, 1.341, -0.3896, -0.09396, 1.01, -0.09396, 1.045, -0.1289, -0.4245, -0.1289, 1.01, 0.6588, 1.01, 1.306, 1.045, 1.341, 1.045, 0.6588, -0.4917, 0.03977, -0.4917, -0.0077, 1.492, -0.0077, 1.492, 0.03977, -0.3896, 0.606, -0.3896, 0.5435, -0.4245, 0.5435, -0.4245, 0.606, 1.01, 0.606, 1.01, 0.6588, 1.045, 0.6588, 1.045, 0.606, -0.9912, 0.494, -0.9913, 0.4825, -0.9912, 0.494, -0.3834, -0.08161, -0.3834, -0.08778, -0.3896, -0.09396, -0.4245, 1.347, -0.4307, 1.347, -0.4307, 1.353, 1.045, 1.347, 1.051, 1.353, 1.051, 1.347, -0.4245, -0.1351, -0.4307, -0.1409, -0.4307, -0.1351, -0.4369, 0.6104, -0.4307, 0.6039, -0.4307, 0.6002, 1.058, 0.6104, 1.051, 0.6002, 1.051, 0.6039, 0.9997, 0.494, 1.009, 0.4825, 1.009, 0.494, 1.045, -0.1351, 1.051, -0.1351, 1.051, -0.1409, 1.122, 0.3551, 1.122, 0.3551, 1.122, 0.3462, 1.114, 0.6118, 1.12, 0.606, 1.114, 0.6002, -0.4743, 0.6118, -0.4743, 0.6002, -0.4805, 0.606, 1.114, 0.6588, 1.12, 0.6527, 1.114, 0.6646, -0.4743, 0.6588, -0.4743, 0.6646, -0.4805, 0.6527, 1.12, 0.5497, 1.114, 0.5435, 1.114, 0.5377, -0.4743, 0.5435, -0.4805, 0.5497, -0.4743, 0.5377, 1.114, 0.6588, 1.114, 0.6531, 1.12, 0.6527, 1.114, 0.6118, 1.114, 0.6002, 1.12, 0.606, -0.4743, 0.5435, -0.4743, 0.5493, -0.4805, 0.5497, -0.4743, 0.6002, -0.4743, 0.6118, -0.4805, 0.606, -0.4743, 0.6588, -0.4805, 0.6527, -0.4743, 0.6531, 1.12, 0.5497, 1.114, 0.5493, 1.114, 0.5435, 1.12, -0.1706, 1.114, -0.1706, 1.114, -0.1768, 1.12, -0.1706, 1.114, -0.1768, 1.114, -0.1706, -0.4743, -0.1706, -0.4805, -0.1706, -0.4743, -0.1768, -0.4805, -0.1706, -0.4743, -0.1706, -0.4743, -0.1768, 1.114, 1.379, 1.114, 1.385, 1.12, 1.379, 1.12, 1.379, 1.114, 1.385, 1.114, 1.379, -0.4805, 1.379, -0.4743, 1.385, -0.4743, 1.379, -0.4743, 1.379, -0.4743, 1.385, -0.4805, 1.379, 1.132, 0.3467, 1.123, 0.3384, 1.123, 0.3384, -0.4917, 0.03977, -0.4917, 0.0481, -0.5, 0.03977, -0.4917, 0.03977, -0.4917, 0.0481, -0.5, 0.03977, 1.492, 0.03977, 1.5, 0.03977, 1.492, 0.0481, -0.8625, 0.3642, -0.8632, 0.3732, -0.8714, 0.3609, -0.3834, 1.296, -0.3772, 1.3, -0.3834, 1.294, 1.122, 0.3644, 1.113, 0.3767, 1.116, 0.3756, 0.9998, 0.506, 1.009, 0.5102, 0.9998, 0.5175, -0.4805, 1.379, -0.4805, 1.347, -0.4743, 1.347, -0.4743, 1.379, 1.123, 0.3967, 1.123, 0.3467, 1.132, 0.3467, 1.132, 0.3942, 0.216, 0.3384, 1.123, 0.3384, 1.123, 0.3467, 0.216, 0.3467, 0.06041, 0.3384, 0.1317, 0.3384, 0.1317, 0.3467, 0.06041, 0.3467, 1.114, 0.6588, 1.114, 0.6588, 1.12, 0.6527, 1.12, 0.6527, -0.86, 0.3467, -0.86, 0.3967, -0.8683, 0.3942, -0.8683, 0.3467, -0.4369, 0.6002, -0.4743, 0.6002, -0.4743, 0.6118, -0.4369, 0.6118, 1.058, 0.6588, 1.058, 0.6118, 1.051, 0.6082, 1.051, 0.6588, -0.4369, 0.5435, -0.4369, 0.6002, -0.4307, 0.6039, -0.4307, 0.5435, -0.4369, 0.6588, -0.4369, 1.353, -0.4307, 1.343, -0.4307, 0.661, -0.4369, 1.353, 1.058, 1.353, 1.045, 1.347, -0.4245, 1.347, -0.4917, -0.0077, -0.4917, 0.03977, -0.5, 0.03977, -0.5, -0.01023, 1.058, 0.5435, 1.058, -0.1405, 1.051, -0.1311, 1.051, 0.5414, 1.114, 0.5377, 1.114, -0.1351, 1.12, -0.1351, 1.12, 0.5497, 1.12, 0.6588, 1.12, 0.606, 1.114, 0.6118, 1.114, 0.6588, 1.114, 0.6002, 1.058, 0.6002, 1.058, 0.6118, 1.114, 0.6118, -0.4743, 0.6588, -0.4743, 0.6588, -0.4805, 0.6527, -0.4805, 0.6527, -0.4743, 0.6646, -0.4743, 1.347, -0.4805, 1.347, -0.4805, 0.6527, -0.4805, 0.5435, -0.4805, 0.606, -0.4743, 0.6002, -0.4743, 0.5435, -0.4805, 0.6588, -0.4805, 1.347, -0.4743, 1.347, -0.4743, 0.6588, 0.1382, 0.3351, 0.2095, 0.3351, 0.2095, 0.3434, 0.1382, 0.3434, -0.4805, 0.5497, -0.4805, 0.5497, -0.4743, 0.5435, -0.4743, 0.5435, -0.86, 0.3384, 0.06041, 0.3384, 0.06041, 0.3467, -0.86, 0.3467, 1.058, 1.353, 1.058, 0.6588, 1.051, 0.661, 1.051, 1.343, -0.4369, 0.6118, -0.4369, 0.6588, -0.4307, 0.6588, -0.4307, 0.6082, 1.114, 1.347, 1.114, 0.6646, 1.12, 0.6527, 1.12, 1.347, 1.12, 1.347, 1.12, 0.6588, 1.114, 0.6588, 1.114, 1.347, -0.4805, 0.606, -0.4805, 0.6588, -0.4743, 0.6588, -0.4743, 0.6118, -0.4307, 0.6646, -0.4743, 0.6646, -0.4743, 0.6588, -0.4307, 0.6588, 1.051, 0.6646, -0.4307, 0.6646, -0.4307, 0.6588, 1.051, 0.6588, 1.051, 0.6588, 1.114, 0.6588, 1.114, 0.6646, 1.051, 0.6646, 0.1317, 0.3384, 0.216, 0.3384, 0.216, 0.3467, 0.1317, 0.3467, -0.4369, -0.1405, -0.4369, 0.5435, -0.4307, 0.5414, -0.4307, -0.1311, -0.8534, 0.3351, 0.05387, 0.3351, 0.05387, 0.3434, -0.8534, 0.3434, 1.12, 0.606, 1.12, 0.5435, 1.114, 0.5435, 1.114, 0.6002, 1.051, 0.5377, 1.114, 0.5377, 1.114, 0.5435, 1.051, 0.5435, 1.051, 0.5435, -0.4307, 0.5435, -0.4307, 0.5377, 1.051, 0.5377, -0.4307, 0.5435, -0.4743, 0.5435, -0.4743, 0.5377, -0.4307, 0.5377, 1.051, 0.6118, -0.4307, 0.6118, -0.4307, 0.6002, 1.051, 0.6002, 1.114, 0.6531, 1.114, 0.6118, 1.12, 0.606, 1.12, 0.6527, 1.051, 0.6002, 1.114, 0.6002, 1.114, 0.6118, 1.051, 0.6118, -0.4743, 0.5493, -0.4743, 0.6002, -0.4805, 0.606, -0.4805, 0.5497, -0.4307, 0.6118, -0.4743, 0.6118, -0.4743, 0.6002, -0.4307, 0.6002, -0.4743, 0.6118, -0.4743, 0.6531, -0.4805, 0.6527, -0.4805, 0.606, -0.4307, 0.6588, -0.4743, 0.6588, -0.4743, 0.6531, -0.4307, 0.6531, 1.051, 0.6588, -0.4307, 0.6588, -0.4307, 0.6531, 1.051, 0.6531, 1.051, 0.6531, 1.114, 0.6531, 1.114, 0.6588, 1.051, 0.6588, 1.114, 0.6002, 1.114, 0.5493, 1.12, 0.5497, 1.12, 0.606, 1.051, 0.5435, 1.114, 0.5435, 1.114, 0.5493, 1.051, 0.5493, 1.051, 0.5493, -0.4307, 0.5493, -0.4307, 0.5435, 1.051, 0.5435, -0.4307, 0.5493, -0.4743, 0.5493, -0.4743, 0.5435, -0.4307, 0.5435, 1.114, 0.5435, 1.114, 0.5435, 1.12, 0.5497, 1.12, 0.5497, -0.4805, -0.1351, -0.4805, -0.1706, -0.4743, -0.1706, -0.4743, -0.1351, 1.051, -0.1706, -0.4307, -0.1706, -0.4307, -0.1768, 1.051, -0.1768, 1.051, -0.1768, -0.4307, -0.1768, -0.4307, -0.1706, 1.051, -0.1706, 1.114, -0.1768, 1.114, -0.1768, 1.12, -0.1706, 1.12, -0.1706, 1.051, -0.1706, 1.114, -0.1706, 1.114, -0.1768, 1.051, -0.1768, 1.114, -0.1706, 1.051, -0.1706, 1.051, -0.1768, 1.114, -0.1768, -0.4805, -0.1706, -0.4805, -0.1706, -0.4743, -0.1768, -0.4743, -0.1768, -0.4743, -0.1768, -0.4307, -0.1768, -0.4307, -0.1706, -0.4743, -0.1706, -0.4307, -0.1768, -0.4743, -0.1768, -0.4743, -0.1706, -0.4307, -0.1706, 1.114, -0.1706, 1.114, -0.1351, 1.12, -0.1351, 1.12, -0.1706, -0.4805, -0.1706, -0.4805, -0.1351, -0.4743, -0.1351, -0.4743, -0.1706, -0.4307, 1.379, 1.051, 1.379, 1.051, 1.385, -0.4307, 1.385, 1.051, 1.385, 1.114, 1.385, 1.114, 1.379, 1.051, 1.379, -0.4307, 1.385, 1.051, 1.385, 1.051, 1.379, -0.4307, 1.379, 1.12, 1.379, 1.12, 1.379, 1.114, 1.385, 1.114, 1.385, 1.114, 1.385, 1.051, 1.385, 1.051, 1.379, 1.114, 1.379, -0.4805, 1.379, -0.4805, 1.379, -0.4743, 1.385, -0.4743, 1.385, -0.4743, 1.385, -0.4307, 1.385, -0.4307, 1.379, -0.4743, 1.379, -0.4307, 1.385, -0.4743, 1.385, -0.4743, 1.379, -0.4307, 1.379, 1.12, 1.347, 1.12, 1.379, 1.114, 1.379, 1.114, 1.347, 1.12, 1.379, 1.12, 1.347, 1.114, 1.347, 1.114, 1.379, -0.4743, 1.379, -0.4743, 1.347, -0.4805, 1.347, -0.4805, 1.379, 1.492, 0.0481, -0.4917, 0.0481, -0.4917, 0.03977, 1.492, 0.03977, 1.5, -0.01023, 1.5, 0.03977, 1.492, 0.03977, 1.492, -0.0077, 0.2095, 0.3351, 1.13, 0.3351, 1.13, 0.3434, 0.2095, 0.3434, 1.492, 0.0481, -0.4917, 0.0481, -0.4917, 0.03977, 1.492, 0.03977, 0.05387, 0.3351, 0.1382, 0.3351, 0.1382, 0.3434, 0.05387, 0.3434, 1.058, -0.1409, -0.4369, -0.1409, -0.4245, -0.1351, 1.045, -0.1351, 1.12, 0.5435, 1.12, -0.1351, 1.114, -0.1351, 1.114, 0.5435, 1.058, 0.6002, 1.058, 0.5435, 1.051, 0.5435, 1.051, 0.6039, -0.4743, -0.1351, -0.4743, 0.5377, -0.4805, 0.5497, -0.4805, -0.1351, -0.4805, -0.1351, -0.4805, 0.5435, -0.4743, 0.5435, -0.4743, -0.1351, 1.122, 0.3551, 1.122, 0.3644, 1.113, 0.3677, 1.113, 0.3551, 1.12, -0.1706, 1.12, -0.1351, 1.114, -0.1351, 1.114, -0.1706, -0.3834, 0.5435, -0.3834, -0.08161, -0.3896, -0.09396, -0.3896, 0.5435, -0.3834, 0.6588, -0.3834, 0.606, -0.3896, 0.606, -0.3896, 0.6588, 0.1216, 0.3551, 0.04548, 0.3551, 0.04548, 0.3462, 0.1216, 0.3462, -0.3834, 1.294, -0.3834, 0.6588, -0.3896, 0.6588, -0.3896, 1.306, -0.3834, 0.606, -0.3834, 0.5435, -0.3896, 0.5435, -0.3896, 0.606, 1.113, 0.3551, 0.2117, 0.3551, 0.2117, 0.3462, 1.122, 0.3462, 0.9997, 0.494, -0.9823, 0.494, -0.9913, 0.4825, 1.009, 0.4825, 0.04548, 0.3551, -0.8695, 0.3551, -0.8784, 0.3462, 0.04548, 0.3462, -0.3772, -0.08778, 0.998, -0.08778, 1.01, -0.09396, -0.3896, -0.09396, 0.2117, 0.3551, 0.1216, 0.3551, 0.1216, 0.3462, 0.2117, 0.3462, -0.3772, 0.5435, -0.3772, -0.08208, -0.3834, -0.08388, -0.3834, 0.5412, -0.3772, 0.6588, -0.3772, 0.606, -0.3834, 0.606, -0.3834, 0.6588, 0.1216, 0.752, 0.04548, 0.752, 0.04548, 0.7427, 0.1216, 0.7427, -0.3772, 1.294, -0.3772, 0.6588, -0.3834, 0.6611, -0.3834, 1.296, -0.3772, 0.606, -0.3772, 0.5435, -0.3834, 0.5435, -0.3834, 0.606, 1.113, 0.3767, 0.2117, 0.752, 0.2117, 0.7427, 1.113, 0.3677, 0.9998, 0.5175, -0.9822, 0.5175, -0.9823, 0.506, 0.9998, 0.506, 0.04548, 0.752, -0.8702, 0.3766, -0.8695, 0.3677, 0.04548, 0.7427, -0.3772, -0.08208, 0.998, -0.08208, 0.998, -0.08778, -0.3772, -0.08778, 0.2117, 0.752, 0.1216, 0.752, 0.1216, 0.7427, 0.2117, 0.7427, 1.009, 0.494, 1.009, 0.5102, 0.9998, 0.506, 0.9997, 0.494, -0.9912, 0.5102, -0.9912, 0.494, -0.9823, 0.494, -0.9823, 0.506, -0.8714, 0.3609, -0.8714, 0.3516, -0.8625, 0.3516, -0.8625, 0.3642, 0.2047, 0.3516, 1.12, 0.3516, 1.12, 0.3642, 0.2047, 0.7392])
me_cube_012.materials.append(mat_roof)
me_cube_012.materials.append(mat_wall)
me_cube_012.use_remesh_fix_poles = True
me_cube_012.use_remesh_preserve_attributes = False
me_cube_012.update()
me_cube_009 = bpy.data.meshes.new('Cube.009')
me_cube_009.from_pydata([(0.004929, -0.08335, -2.071), (-0.8232, -0.08335, -2.071), (0.8148, -0.08335, 1.713), (-0.8232, -0.08335, 1.755), (-0.8232, -0.08335, 1.713), (0.833, -0.08335, -2.071), (-0.7994, -0.08335, 1.871), (-0.7294, -0.08335, 1.975), (-0.6172, -0.08335, 2.06), (-0.4694, -0.08335, 2.126), (-0.2946, -0.08335, 2.171), (-0.1029, -0.08335, 2.197), (0.09453, -0.08335, 2.197), (0.2862, -0.08335, 2.171), (0.4611, -0.08335, 2.126), (0.6088, -0.08335, 2.06), (0.721, -0.08335, 1.975), (0.791, -0.08335, 1.872), (0.8148, -0.08335, 1.755), (-0.8232, 0.06242, -2.071), (0.004929, 0.06242, -2.071), (-0.8232, 0.06242, 1.713), (-0.8232, 0.06242, 1.755), (0.8148, 0.06242, 1.713), (0.8148, 0.06242, 1.755), (0.833, 0.06242, -2.071), (-0.7994, 0.06242, 1.871), (-0.6172, 0.06242, 2.06), (-0.4694, 0.06242, 2.126), (-0.1029, 0.06242, 2.197), (0.09453, 0.06242, 2.197), (0.2862, 0.06242, 2.171), (0.721, 0.06242, 1.975), (0.791, 0.06242, 1.872), (-0.004184, 0.06242, 1.713), (-0.004184, -0.08335, 1.713), (-0.7294, 0.06242, 1.975), (-0.2946, 0.06242, 2.171), (0.4611, 0.06242, 2.126), (0.6088, 0.06242, 2.06), (0.08316, -0.08335, -2.014), (0.07433, -0.08335, 1.656), (0.7367, -0.08335, 1.656), (0.7544, -0.08335, -2.014), (-0.7448, -0.08335, -2.014), (-0.7448, -0.08335, 1.656), (-0.08242, -0.08335, 1.656), (-0.07358, -0.08335, -2.014), (0.07433, -0.04107, 1.656), (0.08316, -0.04107, -2.014), (0.7544, -0.04107, -2.014), (0.7367, -0.04107, 1.656), (-0.7448, -0.04107, 1.656), (-0.7448, -0.04107, -2.014), (-0.07358, -0.04107, -2.014), (-0.08242, -0.04107, 1.656), (-2.472, -0.02836, -2.14), (-2.472, -0.02836, 3.929), (-2.472, 18.29, -2.14), (-2.472, 18.29, 3.929), (9.094, -0.02836, -2.14), (9.094, -0.02836, 3.929), (9.094, 18.29, -2.14), (9.094, 18.29, 3.929), (7.442, 18.29, -2.14), (5.789, 18.29, -2.14), (4.137, 18.29, -2.14), (2.485, 18.29, -2.14), (0.8323, 18.29, -2.14), (-0.82, 18.29, -2.14), (-0.82, 18.29, 3.929), (0.8323, 18.29, 3.929), (2.485, 18.29, 3.929), (4.137, 18.29, 3.929), (5.789, 18.29, 3.929), (7.442, 18.29, 3.929), (-0.82, -0.02836, -2.14), (0.8323, -0.02836, -2.14), (2.485, -0.02836, -2.14), (4.137, -0.02836, -2.14), (5.789, -0.02836, -2.14), (7.442, -0.02836, -2.14), (7.442, -0.02836, 3.929), (5.789, -0.02836, 3.929), (4.137, -0.02836, 3.929), (2.485, -0.02836, 3.929), (0.8323, -0.02836, 3.929), (-0.82, -0.02836, 3.929), (-2.472, -0.02836, 1.831), (-2.472, 18.29, 1.831), (9.094, 18.29, 1.831), (9.094, -0.02836, 1.831), (7.442, -0.02836, 1.831), (5.789, -0.02836, 1.831), (4.137, -0.02836, 1.831), (2.485, -0.02836, 1.831), (0.8323, -0.02836, 1.831), (-0.82, -0.02836, 1.831), (-0.82, 18.29, 1.831), (0.8323, 18.29, 1.831), (2.485, 18.29, 1.831), (4.137, 18.29, 1.831), (5.789, 18.29, 1.831), (7.442, 18.29, 1.831), (0.006166, 18.29, -2.14), (0.006166, 18.29, 3.929), (0.006166, -0.02836, -2.14), (0.006166, -0.02836, 3.929), (0.006166, 18.29, 1.831), (0.006166, -0.02836, 2.333), (3.311, 18.29, -2.14), (3.311, 18.29, 3.929), (3.311, -0.02836, -2.14), (3.311, -0.02836, 3.929), (3.311, 18.29, 1.831), (3.311, -0.02836, 2.333), (6.616, 18.29, -2.14), (6.616, 18.29, 3.929), (6.616, -0.02836, -2.14), (6.616, -0.02836, 3.929), (6.616, 18.29, 1.831), (6.616, -0.02836, 2.324), (-2.472, -0.02836, 2.981), (-2.472, 18.29, 2.981), (9.094, 18.29, 2.981), (9.094, -0.02836, 2.981), (7.442, -0.02836, 2.981), (5.789, -0.02836, 2.981), (4.137, -0.02836, 2.981), (2.485, -0.02836, 2.981), (0.8323, -0.02836, 2.981), (-0.82, -0.02836, 2.981), (-0.82, 18.29, 2.981), (0.8323, 18.29, 2.981), (2.485, 18.29, 2.981), (4.137, 18.29, 2.981), (5.789, 18.29, 2.981), (7.442, 18.29, 2.981), (0.006166, 18.29, 2.981), (0.006166, -0.02836, 2.981), (3.311, 18.29, 2.981), (3.311, -0.02836, 2.981), (6.616, 18.29, 2.981), (6.616, -0.02836, 2.981), (-2.472, -0.02836, 3.455), (-2.472, 18.29, 3.455), (9.094, 18.29, 3.455), (9.094, -0.02836, 3.455), (7.442, -0.02836, 3.455), (5.789, -0.02836, 3.455), (4.137, -0.02836, 3.455), (2.485, -0.02836, 3.455), (0.8323, -0.02836, 3.455), (-0.82, -0.02836, 3.455), (-0.82, 18.29, 3.455), (0.8323, 18.29, 3.455), (2.485, 18.29, 3.455), (4.137, 18.29, 3.455), (5.789, 18.29, 3.455), (7.442, 18.29, 3.455), (0.006166, 18.29, 3.455), (0.006166, -0.02836, 3.455), (3.311, 18.29, 3.455), (3.311, -0.02836, 3.455), (6.616, 18.29, 3.455), (6.616, -0.02836, 3.455), (9.094, -0.1538, 3.455), (9.094, -0.2078, 3.401), (9.094, -0.2078, 3.035), (9.094, -0.1538, 2.981), (7.442, -0.2078, 3.401), (7.442, -0.1538, 3.455), (7.442, -0.1538, 2.981), (7.442, -0.2078, 3.035), (5.789, -0.2078, 3.401), (5.789, -0.1538, 3.455), (5.789, -0.1538, 2.981), (5.789, -0.2078, 3.035), (4.137, -0.2078, 3.401), (4.137, -0.1538, 3.455), (4.137, -0.1538, 2.981), (4.137, -0.2078, 3.035), (2.485, -0.2078, 3.401), (2.485, -0.1538, 3.455), (2.485, -0.1538, 2.981), (2.485, -0.2078, 3.035), (0.8323, -0.2078, 3.401), (0.8323, -0.1538, 3.455), (0.8323, -0.1538, 2.981), (0.8323, -0.2078, 3.035), (-0.82, -0.1538, 3.455), (-0.82, -0.2078, 3.401), (-0.82, -0.2078, 3.035), (-0.82, -0.1538, 2.981), (0.006166, -0.1538, 3.455), (0.006166, -0.2078, 3.401), (0.006166, -0.2078, 3.035), (0.006166, -0.1538, 2.981), (3.311, -0.1538, 3.455), (3.311, -0.2078, 3.401), (3.311, -0.2078, 3.035), (3.311, -0.1538, 2.981), (6.616, -0.1538, 3.455), (6.616, -0.2078, 3.401), (6.616, -0.2078, 3.035), (6.616, -0.1538, 2.981), (-2.472, -0.1538, 2.981), (-2.472, -0.2078, 3.035), (-2.472, -0.2078, 3.401), (-2.472, -0.1538, 3.455), (-1.118, -0.1459, -2.229), (1.13, -0.1459, -2.229), (0.006209, -0.1459, -2.229), (-1.118, 0.09387, -2.229), (1.13, 0.09387, -2.229), (0.006209, 0.09387, -2.229), (0.00463, -0.1459, -2.054), (1.13, -0.1459, -2.054), (-1.118, -0.1459, -2.054), (0.00463, 0.09387, -2.054), (1.13, 0.09387, -2.054), (-1.118, 0.09387, -2.054), (-0.8, -0.1459, -2.229), (-0.8, 0.09387, -2.229), (-0.8, -0.1459, -2.054), (-0.8, 0.09387, -2.054), (0.8093, -0.1459, -2.229), (0.8093, 0.09387, -2.229), (0.7915, 0.09387, 1.623), (0.7915, -0.1459, 1.623), (1.109, 0.09387, 1.623), (-1.118, -0.1459, 1.736), (-1.118, 0.09387, 1.736), (-0.8, -0.1459, 1.664), (-0.8, 0.09387, 1.664), (-0.8, 0.09387, 1.623), (-0.8, -0.1459, 1.623), (-1.118, -0.1459, 1.623), (-1.118, 0.09387, 1.623), (1.109, -0.1459, 1.623), (0.8093, 0.09387, -2.054), (0.8093, -0.1459, -2.054), (-0.004522, -0.1562, 1.752), (-1.085, -0.1459, 1.903), (-1.085, 0.09387, 1.903), (-0.7769, -0.1459, 1.777), (-0.7769, 0.09387, 1.777), (-0.9901, -0.1459, 2.049), (-0.9901, 0.09387, 2.049), (-0.7088, -0.1459, 1.878), (-0.7088, 0.09387, 1.878), (-0.8377, -0.1459, 2.17), (-0.8377, 0.09387, 2.17), (-0.5999, -0.1459, 1.961), (-0.5999, 0.09387, 1.961), (-0.6368, -0.1459, 2.26), (-0.6368, 0.09387, 2.26), (-0.4563, -0.1459, 2.024), (-0.4563, 0.09387, 2.024), (-0.3992, -0.1459, 2.322), (-0.3992, 0.09387, 2.322), (-0.2864, -0.1459, 2.068), (-0.2864, 0.09387, 2.068), (-0.1387, -0.1459, 2.357), (-0.1387, 0.09387, 2.357), (-0.1001, -0.1459, 2.094), (-0.1001, 0.09387, 2.094), (0.1296, -0.1459, 2.357), (0.1296, 0.09387, 2.357), (0.09169, -0.1459, 2.094), (0.09169, 0.09387, 2.094), (0.3902, -0.1459, 2.322), (0.3902, 0.09387, 2.322), (0.278, -0.1459, 2.068), (0.278, 0.09387, 2.068), (0.6278, -0.1459, 2.26), (0.6278, 0.09387, 2.26), (0.4478, -0.1459, 2.024), (0.4478, 0.09387, 2.024), (0.8286, -0.1459, 2.17), (0.8286, 0.09387, 2.17), (0.5914, -0.1459, 1.961), (0.5914, 0.09387, 1.961), (0.981, -0.1459, 2.049), (0.981, 0.09387, 2.049), (0.7004, -0.1459, 1.878), (0.7004, 0.09387, 1.878), (1.076, -0.1459, 1.903), (1.076, 0.09387, 1.903), (0.7684, -0.1459, 1.777), (0.7684, 0.09387, 1.777), (1.109, -0.1459, 1.736), (1.109, 0.09387, 1.736), (0.7915, -0.1459, 1.664), (0.7915, 0.09387, 1.664), (2.192, -0.1459, -2.229), (4.44, -0.1459, -2.229), (3.316, -0.1459, -2.229), (2.192, 0.09387, -2.229), (4.44, 0.09387, -2.229), (3.316, 0.09387, -2.229), (3.314, -0.1459, -2.054), (4.44, -0.1459, -2.054), (2.192, -0.1459, -2.054), (3.314, 0.09387, -2.054), (4.44, 0.09387, -2.054), (2.192, 0.09387, -2.054), (2.51, -0.1459, -2.229), (2.51, 0.09387, -2.229), (2.51, -0.1459, -2.054), (2.51, 0.09387, -2.054), (4.119, -0.1459, -2.229), (4.119, 0.09387, -2.229), (4.101, 0.09387, 1.623), (4.101, -0.1459, 1.623), (4.418, 0.09387, 1.623), (2.192, -0.1459, 1.736), (2.192, 0.09387, 1.736), (2.51, -0.1459, 1.664), (2.51, 0.09387, 1.664), (2.51, 0.09387, 1.623), (2.51, -0.1459, 1.623), (2.192, -0.1459, 1.623), (2.192, 0.09387, 1.623), (4.418, -0.1459, 1.623), (4.119, 0.09387, -2.054), (4.119, -0.1459, -2.054), (3.305, -0.1562, 1.752), (2.224, -0.1459, 1.903), (2.224, 0.09387, 1.903), (2.533, -0.1459, 1.777), (2.533, 0.09387, 1.777), (2.32, -0.1459, 2.049), (2.32, 0.09387, 2.049), (2.601, -0.1459, 1.878), (2.601, 0.09387, 1.878), (2.472, -0.1459, 2.17), (2.472, 0.09387, 2.17), (2.71, -0.1459, 1.961), (2.71, 0.09387, 1.961), (2.673, -0.1459, 2.26), (2.673, 0.09387, 2.26), (2.853, -0.1459, 2.024), (2.853, 0.09387, 2.024), (2.91, -0.1459, 2.322), (2.91, 0.09387, 2.322), (3.023, -0.1459, 2.068), (3.023, 0.09387, 2.068), (3.171, -0.1459, 2.357), (3.171, 0.09387, 2.357), (3.21, -0.1459, 2.094), (3.21, 0.09387, 2.094), (3.439, -0.1459, 2.357), (3.439, 0.09387, 2.357), (3.401, -0.1459, 2.094), (3.401, 0.09387, 2.094), (3.7, -0.1459, 2.322), (3.7, 0.09387, 2.322), (3.588, -0.1459, 2.068), (3.588, 0.09387, 2.068), (3.937, -0.1459, 2.26), (3.937, 0.09387, 2.26), (3.758, -0.1459, 2.024), (3.758, 0.09387, 2.024), (4.138, -0.1459, 2.17), (4.138, 0.09387, 2.17), (3.901, -0.1459, 1.961), (3.901, 0.09387, 1.961), (4.291, -0.1459, 2.049), (4.291, 0.09387, 2.049), (4.01, -0.1459, 1.878), (4.01, 0.09387, 1.878), (4.386, -0.1459, 1.903), (4.386, 0.09387, 1.903), (4.078, -0.1459, 1.777), (4.078, 0.09387, 1.777), (4.418, -0.1459, 1.736), (4.418, 0.09387, 1.736), (4.101, -0.1459, 1.664), (4.101, 0.09387, 1.664), (5.495, -0.1459, -2.229), (7.743, -0.1459, -2.229), (6.619, -0.1459, -2.229), (5.495, 0.09387, -2.229), (7.743, 0.09387, -2.229), (6.619, 0.09387, -2.229), (6.618, -0.1459, -2.054), (7.743, -0.1459, -2.054), (5.495, -0.1459, -2.054), (6.618, 0.09387, -2.054), (7.743, 0.09387, -2.054), (5.495, 0.09387, -2.054), (5.813, -0.1459, -2.229), (5.813, 0.09387, -2.229), (5.813, -0.1459, -2.054), (5.813, 0.09387, -2.054), (7.422, -0.1459, -2.229), (7.422, 0.09387, -2.229), (7.405, 0.09387, 1.623), (7.405, -0.1459, 1.623), (7.722, 0.09387, 1.623), (5.495, -0.1459, 1.736), (5.495, 0.09387, 1.736), (5.813, -0.1459, 1.664), (5.813, 0.09387, 1.664), (5.813, 0.09387, 1.623), (5.813, -0.1459, 1.623), (5.495, -0.1459, 1.623), (5.495, 0.09387, 1.623), (7.722, -0.1459, 1.623), (7.422, 0.09387, -2.054), (7.422, -0.1459, -2.054), (6.609, -0.1562, 1.752), (5.528, -0.1459, 1.903), (5.528, 0.09387, 1.903), (5.836, -0.1459, 1.777), (5.836, 0.09387, 1.777), (5.623, -0.1459, 2.049), (5.623, 0.09387, 2.049), (5.904, -0.1459, 1.878), (5.904, 0.09387, 1.878), (5.775, -0.1459, 2.17), (5.775, 0.09387, 2.17), (6.013, -0.1459, 1.961), (6.013, 0.09387, 1.961), (5.976, -0.1459, 2.26), (5.976, 0.09387, 2.26), (6.157, -0.1459, 2.024), (6.157, 0.09387, 2.024), (6.214, -0.1459, 2.322), (6.214, 0.09387, 2.322), (6.327, -0.1459, 2.068), (6.327, 0.09387, 2.068), (6.474, -0.1459, 2.357), (6.474, 0.09387, 2.357), (6.513, -0.1459, 2.094), (6.513, 0.09387, 2.094), (6.743, -0.1459, 2.357), (6.743, 0.09387, 2.357), (6.705, -0.1459, 2.094), (6.705, 0.09387, 2.094), (7.003, -0.1459, 2.322), (7.003, 0.09387, 2.322), (6.891, -0.1459, 2.068), (6.891, 0.09387, 2.068), (7.241, -0.1459, 2.26), (7.241, 0.09387, 2.26), (7.061, -0.1459, 2.024), (7.061, 0.09387, 2.024), (7.442, -0.1459, 2.17), (7.442, 0.09387, 2.17), (7.204, -0.1459, 1.961), (7.204, 0.09387, 1.961), (7.594, -0.1459, 2.049), (7.594, 0.09387, 2.049), (7.313, -0.1459, 1.878), (7.313, 0.09387, 1.878), (7.689, -0.1459, 1.903), (7.689, 0.09387, 1.903), (7.381, -0.1459, 1.777), (7.381, 0.09387, 1.777), (7.722, -0.1459, 1.736), (7.722, 0.09387, 1.736), (7.405, -0.1459, 1.664), (7.405, 0.09387, 1.664)], [], [(20, 25, 23, 34), (46, 47, 54, 55), (9, 8, 27, 28), (4, 1, 19, 21), (17, 16, 32, 33), (10, 9, 28, 37), (3, 4, 21, 22), (18, 17, 33, 24), (11, 10, 37, 29), (2, 18, 24, 23), (0, 5, 25, 20), (12, 11, 29, 30), (5, 2, 23, 25), (13, 12, 30, 31), (6, 3, 22, 26), (14, 13, 31, 38), (7, 6, 26, 36), (15, 14, 38, 39), (8, 7, 36, 27), (1, 0, 20, 19), (16, 15, 39, 32), (19, 20, 34, 21), (41, 42, 51, 48), (4, 3, 35), (3, 6, 35), (7, 35, 6), (7, 8, 35), (8, 9, 35), (9, 10, 35), (10, 11, 35), (11, 12, 35), (12, 13, 35), (13, 14, 35), (14, 15, 35), (15, 16, 35), (16, 17, 35), (18, 35, 17), (2, 35, 18), (21, 34, 22), (22, 34, 26), (36, 26, 34), (36, 34, 27), (27, 34, 28), (28, 34, 37), (37, 34, 29), (29, 34, 30), (30, 34, 31), (31, 34, 38), (38, 34, 39), (39, 34, 32), (32, 34, 33), (24, 33, 34), (23, 24, 34), (0, 35, 41, 40), (35, 2, 42, 41), (2, 5, 43, 42), (5, 0, 40, 43), (1, 4, 45, 44), (4, 35, 46, 45), (35, 0, 47, 46), (0, 1, 44, 47), (49, 48, 51, 50), (53, 52, 55, 54), (40, 41, 48, 49), (47, 44, 53, 54), (42, 43, 50, 51), (43, 40, 49, 50), (45, 46, 55, 52), (44, 45, 52, 53), (144, 57, 59, 145), (159, 75, 63, 146), (146, 63, 61, 147), (153, 87, 57, 144), (64, 62, 60, 81), (70, 59, 57, 87), (63, 75, 82, 61), (117, 74, 83, 119), (74, 73, 84, 83), (111, 72, 85, 113), (72, 71, 86, 85), (105, 70, 87, 107), (58, 69, 76, 56), (104, 68, 77, 106), (68, 67, 78, 77), (110, 66, 79, 112), (66, 65, 80, 79), (116, 64, 81, 118), (147, 61, 82, 148), (165, 119, 83, 149), (149, 83, 84, 150), (163, 113, 85, 151), (151, 85, 86, 152), (161, 107, 87, 153), (145, 59, 70, 154), (160, 105, 71, 155), (155, 71, 72, 156), (162, 111, 73, 157), (157, 73, 74, 158), (164, 117, 75, 159), (116, 120, 103, 64), (66, 101, 102, 65), (110, 114, 101, 66), (68, 99, 100, 67), (104, 108, 99, 68), (58, 89, 98, 69), (152, 86, 107, 161), (78, 95, 96, 77), (154, 70, 105, 160), (80, 93, 94, 79), (69, 98, 108, 104), (60, 91, 92, 81), (76, 97, 88, 56), (62, 90, 91, 60), (64, 103, 90, 62), (56, 88, 89, 58), (69, 104, 106, 76), (71, 105, 107, 86), (67, 100, 114, 110), (156, 72, 111, 162), (150, 84, 113, 163), (67, 110, 112, 78), (73, 111, 113, 84), (65, 102, 120, 116), (158, 74, 117, 164), (148, 82, 119, 165), (65, 116, 118, 80), (75, 117, 119, 82), (92, 126, 143, 121), (102, 136, 142, 120), (94, 128, 141, 115), (100, 134, 140, 114), (98, 132, 138, 108), (96, 130, 139, 109), (120, 142, 137, 103), (101, 135, 136, 102), (114, 140, 135, 101), (99, 133, 134, 100), (108, 138, 133, 99), (89, 123, 132, 98), (109, 139, 131, 97), (95, 129, 130, 96), (115, 141, 129, 95), (93, 127, 128, 94), (121, 143, 127, 93), (91, 125, 126, 92), (97, 131, 122, 88), (90, 124, 125, 91), (103, 137, 124, 90), (88, 122, 123, 89), (131, 139, 197, 193), (136, 158, 164, 142), (144, 122, 206, 207, 208, 209), (134, 156, 162, 140), (132, 154, 160, 138), (168, 167, 170, 173), (142, 164, 159, 137), (135, 157, 158, 136), (140, 162, 157, 135), (133, 155, 156, 134), (138, 160, 155, 133), (123, 145, 154, 132), (196, 195, 191, 192), (148, 165, 202, 171), (200, 199, 182, 185), (125, 147, 166, 167, 168, 169), (181, 178, 199, 200), (150, 163, 198, 179), (128, 127, 176, 180), (124, 146, 147, 125), (137, 159, 146, 124), (122, 144, 145, 123), (143, 126, 172, 205), (141, 128, 180, 201), (152, 161, 194, 187), (161, 153, 190, 194), (163, 151, 183, 198), (185, 182, 186, 189), (165, 149, 175, 202), (177, 174, 178, 181), (126, 125, 169, 172), (153, 144, 209, 190), (139, 130, 188, 197), (122, 131, 193, 206), (192, 191, 208, 207), (130, 129, 184, 188), (129, 141, 201, 184), (151, 152, 187, 183), (189, 186, 195, 196), (173, 170, 203, 204), (204, 203, 174, 177), (149, 150, 179, 175), (127, 143, 205, 176), (173, 204, 205, 172), (181, 200, 201, 180), (189, 196, 197, 188), (196, 192, 193, 197), (185, 189, 188, 184), (200, 185, 184, 201), (177, 181, 180, 176), (204, 177, 176, 205), (168, 173, 172, 169), (192, 207, 206, 193), (171, 202, 203, 170), (179, 198, 199, 178), (187, 194, 195, 186), (194, 190, 191, 195), (183, 187, 186, 182), (198, 183, 182, 199), (175, 179, 178, 174), (202, 175, 174, 203), (166, 171, 170, 167), (190, 209, 208, 191), (147, 148, 171, 166), (222, 223, 215, 212), (290, 288, 292, 294), (224, 216, 219, 225), (222, 212, 216, 224), (211, 214, 220, 217), (213, 210, 218, 221), (227, 215, 219, 240), (226, 211, 217, 241), (215, 223, 225, 219), (230, 239, 217, 220), (210, 222, 224, 218), (212, 226, 241, 216), (210, 213, 223, 222), (216, 241, 240, 219), (212, 215, 227, 226), (234, 232, 244, 246), (238, 237, 231, 232), (237, 236, 233, 231), (291, 293, 229, 239), (221, 218, 237, 238), (225, 221, 238, 235), (224, 225, 235, 236), (293, 294, 228, 229), (229, 228, 240, 241), (218, 224, 236, 237), (233, 234, 246, 245), (243, 245, 249, 247), (232, 231, 243, 244), (244, 243, 247, 248), (245, 246, 250, 249), (253, 254, 258, 257), (248, 247, 251, 252), (249, 250, 254, 253), (246, 244, 248, 250), (258, 256, 260, 262), (252, 251, 255, 256), (256, 255, 259, 260), (257, 258, 262, 261), (262, 260, 264, 266), (265, 266, 270, 269), (260, 259, 263, 264), (261, 262, 266, 265), (255, 257, 261, 259), (270, 268, 272, 274), (264, 263, 267, 268), (272, 271, 275, 276), (268, 267, 271, 272), (269, 270, 274, 273), (266, 264, 268, 270), (277, 278, 282, 281), (273, 274, 278, 277), (267, 269, 273, 271), (282, 280, 284, 286), (276, 275, 279, 280), (285, 286, 290, 289), (280, 279, 283, 284), (281, 282, 286, 285), (278, 276, 280, 282), (279, 281, 285, 283), (287, 289, 293, 291), (284, 283, 287, 288), (292, 291, 239, 230), (288, 287, 291, 292), (289, 290, 294, 293), (233, 236, 235, 234), (286, 284, 288, 290), (283, 285, 289, 287), (275, 277, 281, 279), (274, 272, 276, 278), (271, 273, 277, 275), (263, 265, 269, 267), (259, 261, 265, 263), (254, 252, 256, 258), (251, 253, 257, 255), (247, 249, 253, 251), (250, 248, 252, 254), (231, 233, 245, 243), (235, 238, 232, 234), (239, 229, 241, 217), (228, 230, 220, 240), (214, 227, 240, 220), (223, 213, 221, 225), (294, 292, 230, 228), (227, 214, 211, 226), (307, 308, 300, 297), (375, 373, 377, 379), (309, 301, 304, 310), (307, 297, 301, 309), (296, 299, 305, 302), (298, 295, 303, 306), (312, 300, 304, 325), (311, 296, 302, 326), (300, 308, 310, 304), (315, 324, 302, 305), (295, 307, 309, 303), (297, 311, 326, 301), (295, 298, 308, 307), (301, 326, 325, 304), (297, 300, 312, 311), (319, 317, 329, 331), (323, 322, 316, 317), (322, 321, 318, 316), (376, 378, 314, 324), (306, 303, 322, 323), (310, 306, 323, 320), (309, 310, 320, 321), (378, 379, 313, 314), (314, 313, 325, 326), (303, 309, 321, 322), (318, 319, 331, 330), (328, 330, 334, 332), (317, 316, 328, 329), (329, 328, 332, 333), (330, 331, 335, 334), (338, 339, 343, 342), (333, 332, 336, 337), (334, 335, 339, 338), (331, 329, 333, 335), (343, 341, 345, 347), (337, 336, 340, 341), (341, 340, 344, 345), (342, 343, 347, 346), (347, 345, 349, 351), (350, 351, 355, 354), (345, 344, 348, 349), (346, 347, 351, 350), (340, 342, 346, 344), (355, 353, 357, 359), (349, 348, 352, 353), (357, 356, 360, 361), (353, 352, 356, 357), (354, 355, 359, 358), (351, 349, 353, 355), (362, 363, 367, 366), (358, 359, 363, 362), (352, 354, 358, 356), (367, 365, 369, 371), (361, 360, 364, 365), (370, 371, 375, 374), (365, 364, 368, 369), (366, 367, 371, 370), (363, 361, 365, 367), (364, 366, 370, 368), (372, 374, 378, 376), (369, 368, 372, 373), (377, 376, 324, 315), (373, 372, 376, 377), (374, 375, 379, 378), (318, 321, 320, 319), (371, 369, 373, 375), (368, 370, 374, 372), (360, 362, 366, 364), (359, 357, 361, 363), (356, 358, 362, 360), (348, 350, 354, 352), (344, 346, 350, 348), (339, 337, 341, 343), (336, 338, 342, 340), (332, 334, 338, 336), (335, 333, 337, 339), (316, 318, 330, 328), (320, 323, 317, 319), (324, 314, 326, 302), (313, 315, 305, 325), (299, 312, 325, 305), (308, 298, 306, 310), (379, 377, 315, 313), (312, 299, 296, 311), (392, 393, 385, 382), (460, 458, 462, 464), (394, 386, 389, 395), (392, 382, 386, 394), (381, 384, 390, 387), (383, 380, 388, 391), (397, 385, 389, 410), (396, 381, 387, 411), (385, 393, 395, 389), (400, 409, 387, 390), (380, 392, 394, 388), (382, 396, 411, 386), (380, 383, 393, 392), (386, 411, 410, 389), (382, 385, 397, 396), (404, 402, 414, 416), (408, 407, 401, 402), (407, 406, 403, 401), (461, 463, 399, 409), (391, 388, 407, 408), (395, 391, 408, 405), (394, 395, 405, 406), (463, 464, 398, 399), (399, 398, 410, 411), (388, 394, 406, 407), (403, 404, 416, 415), (413, 415, 419, 417), (402, 401, 413, 414), (414, 413, 417, 418), (415, 416, 420, 419), (423, 424, 428, 427), (418, 417, 421, 422), (419, 420, 424, 423), (416, 414, 418, 420), (428, 426, 430, 432), (422, 421, 425, 426), (426, 425, 429, 430), (427, 428, 432, 431), (432, 430, 434, 436), (435, 436, 440, 439), (430, 429, 433, 434), (431, 432, 436, 435), (425, 427, 431, 429), (440, 438, 442, 444), (434, 433, 437, 438), (442, 441, 445, 446), (438, 437, 441, 442), (439, 440, 444, 443), (436, 434, 438, 440), (447, 448, 452, 451), (443, 444, 448, 447), (437, 439, 443, 441), (452, 450, 454, 456), (446, 445, 449, 450), (455, 456, 460, 459), (450, 449, 453, 454), (451, 452, 456, 455), (448, 446, 450, 452), (449, 451, 455, 453), (457, 459, 463, 461), (454, 453, 457, 458), (462, 461, 409, 400), (458, 457, 461, 462), (459, 460, 464, 463), (403, 406, 405, 404), (456, 454, 458, 460), (453, 455, 459, 457), (445, 447, 451, 449), (444, 442, 446, 448), (441, 443, 447, 445), (433, 435, 439, 437), (429, 431, 435, 433), (424, 422, 426, 428), (421, 423, 427, 425), (417, 419, 423, 421), (420, 418, 422, 424), (401, 403, 415, 413), (405, 408, 402, 404), (409, 399, 411, 387), (398, 400, 390, 410), (384, 397, 410, 390), (393, 383, 391, 395), (464, 462, 400, 398), (397, 384, 381, 396)])
me_cube_009.polygons.foreach_set('use_smooth', [0, 0, 0, 0, 0, 0, 0, 0, 0, 0, 0, 0, 0, 0, 0, 0, 0, 0, 0, 0, 0, 0, 0, 0, 0, 0, 0, 0, 0, 0, 0, 0, 0, 0, 0, 0, 0, 0, 0, 0, 0, 0, 0, 0, 0, 0, 0, 0, 0, 0, 0, 0, 0, 0, 0, 0, 0, 0, 0, 0, 0, 0, 0, 0, 0, 0, 0, 0, 0, 0, 0, 0, 0, 0, 0, 0, 0, 0, 0, 0, 0, 0, 0, 0, 0, 0, 0, 0, 0, 0, 0, 0, 0, 0, 0, 0, 0, 0, 0, 0, 0, 0, 0, 0, 0, 0, 0, 0, 0, 0, 0, 0, 0, 0, 0, 0, 0, 0, 0, 0, 0, 0, 0, 0, 0, 0, 0, 0, 0, 0, 0, 0, 0, 0, 0, 0, 0, 0, 0, 0, 0, 0, 0, 0, 0, 0, 0, 0, 0, 0, 0, 0, 0, 0, 0, 0, 0, 0, 0, 0, 0, 0, 0, 0, 0, 0, 0, 0, 0, 0, 0, 0, 0, 0, 0, 0, 0, 0, 0, 0, 0, 0, 0, 0, 0, 0, 0, 0, 0, 0, 0, 0, 0, 0, 0, 0, 0, 0, 0, 0, 0, 0, 0, 0, 0, 0, 0, 0, 0, 0, 0, 0, 0, 1, 1, 1, 1, 1, 1, 1, 1, 1, 1, 1, 1, 1, 1, 1, 1, 1, 1, 1, 1, 1, 1, 1, 1, 1, 1, 1, 1, 1, 1, 1, 1, 1, 1, 1, 1, 1, 1, 1, 1, 1, 1, 1, 1, 1, 1, 1, 1, 1, 1, 1, 1, 1, 1, 1, 1, 1, 1, 1, 1, 1, 1, 1, 1, 1, 1, 1, 1, 1, 1, 1, 1, 1, 1, 1, 1, 1, 1, 1, 1, 1, 1, 1, 1, 1, 1, 1, 1, 1, 1, 1, 1, 1, 1, 1, 1, 1, 1, 1, 1, 1, 1, 1, 1, 1, 1, 1, 1, 1, 1, 1, 1, 1, 1, 1, 1, 1, 1, 1, 1, 1, 1, 1, 1, 1, 1, 1, 1, 1, 1, 1, 1, 1, 1, 1, 1, 1, 1, 1, 1, 1, 1, 1, 1, 1, 1, 1, 1, 1, 1, 1, 1, 1, 1, 1, 1, 1, 1, 1, 1, 1, 1, 1, 1, 1, 1, 1, 1, 1, 1, 1, 1, 1, 1, 1, 1, 1, 1, 1, 1, 1, 1, 1, 1, 1, 1, 1, 1, 1, 1, 1, 1, 1, 1, 1, 1, 1, 1, 1, 1, 1, 1, 1, 1, 1, 1, 1, 1, 1, 1, 1, 1, 1, 1, 1, 1, 1, 1, 1, 1, 1, 1, 1, 1, 1, 1, 1, 1, 1, 1, 1, 1, 1, 1, 1, 1, 1, 1, 1, 1, 1, 1, 1, 1, 1, 1, 1, 1, 1, 1, 1, 1])
_uv = me_cube_009.uv_layers.new(name='UVMap')
_uv.uv.foreach_set('vector', [-0.2373, -0.4473, -0.2373, -0.4473, -0.2373, -0.4473, -0.2373, -0.4473, -0.2373, -0.4473, -0.2373, -0.4473, -0.2373, -0.4473, -0.2373, -0.4473, -0.2373, -0.4473, -0.2373, -0.4473, -0.2373, -0.4473, -0.2373, -0.4473, -0.2373, -0.4473, -0.2373, -0.4473, -0.2373, -0.4473, -0.2373, -0.4473, -0.2373, -0.4473, -0.2373, -0.4473, -0.2373, -0.4473, -0.2373, -0.4473, -0.2373, -0.4473, -0.2373, -0.4473, -0.2373, -0.4473, -0.2373, -0.4473, -0.2373, -0.4473, -0.2373, -0.4473, -0.2373, -0.4473, -0.2373, -0.4473, -0.2373, -0.4473, -0.2373, -0.4473, -0.2373, -0.4473, -0.2373, -0.4473, -0.2373, -0.4473, -0.2373, -0.4473, -0.2373, -0.4473, -0.2373, -0.4473, -0.2373, -0.4473, -0.2373, -0.4473, -0.2373, -0.4473, -0.2373, -0.4473, -0.2373, -0.4473, -0.2373, -0.4473, -0.2373, -0.4473, -0.2373, -0.4473, -0.2373, -0.4473, -0.2373, -0.4473, -0.2373, -0.4473, -0.2373, -0.4473, -0.2373, -0.4473, -0.2373, -0.4473, -0.2373, -0.4473, -0.2373, -0.4473, -0.2373, -0.4473, -0.2373, -0.4473, -0.2373, -0.4473, -0.2373, -0.4473, -0.2373, -0.4473, -0.2373, -0.4473, -0.2373, -0.4473, -0.2373, -0.4473, -0.2373, -0.4473, -0.2373, -0.4473, -0.2373, -0.4473, -0.2373, -0.4473, -0.2373, -0.4473, -0.2373, -0.4473, -0.2373, -0.4473, -0.2373, -0.4473, -0.2373, -0.4473, -0.2373, -0.4473, -0.2373, -0.4473, -0.2373, -0.4473, -0.2373, -0.4473, -0.2373, -0.4473, -0.2373, -0.4473, -0.2373, -0.4473, -0.2373, -0.4473, -0.2373, -0.4473, -0.2373, -0.4473, -0.2373, -0.4473, -0.2373, -0.4473, -0.2373, -0.4473, -0.2373, -0.4473, -0.2373, -0.4473, -0.2373, -0.4473, -0.2373, -0.4473, -0.2373, -0.4473, -0.2373, -0.4473, -0.2373, -0.4473, -0.2373, -0.4473, -0.2373, -0.4473, -0.2373, -0.4473, -0.2373, -0.4473, -0.2373, -0.4473, -0.2373, -0.4473, -0.2373, -0.4473, -0.2373, -0.4473, -0.2373, -0.4473, -0.2373, -0.4473, -0.2373, -0.4473, -0.2373, -0.4473, -0.2373, -0.4473, -0.2373, -0.4473, -0.2373, -0.4473, -0.2373, -0.4473, -0.2373, -0.4473, -0.2373, -0.4473, -0.2373, -0.4473, -0.2373, -0.4473, -0.2373, -0.4473, -0.2373, -0.4473, -0.2373, -0.4473, -0.2373, -0.4473, -0.2373, -0.4473, -0.2373, -0.4473, -0.2373, -0.4473, -0.2373, -0.4473, -0.2373, -0.4473, -0.2373, -0.4473, -0.2373, -0.4473, -0.2373, -0.4473, -0.2373, -0.4473, -0.2373, -0.4473, -0.2373, -0.4473, -0.2373, -0.4473, -0.2373, -0.4473, -0.2373, -0.4473, -0.2373, -0.4473, -0.2373, -0.4473, -0.2373, -0.4473, -0.2373, -0.4473, -0.2373, -0.4473, -0.2373, -0.4473, -0.2373, -0.4473, -0.2373, -0.4473, -0.2373, -0.4473, -0.2373, -0.4473, -0.2373, -0.4473, -0.2373, -0.4473, -0.2373, -0.4473, -0.2373, -0.4473, -0.2373, -0.4473, -0.2373, -0.4473, -0.2373, -0.4473, -0.2373, -0.4473, -0.2373, -0.4473, -0.2373, -0.4473, -0.2373, -0.4473, -0.2373, -0.4473, -0.2373, -0.4473, -0.2373, -0.4473, -0.2373, -0.4473, -0.2373, -0.4473, -0.2373, -0.4473, -0.2373, -0.4473, -0.2373, -0.4473, -0.2373, -0.4473, -0.2373, -0.4473, -0.2373, -0.4473, -0.2373, -0.4473, -0.2373, -0.4473, -0.2373, -0.4473, -0.2373, -0.4473, -0.2373, -0.4473, -0.2373, -0.4473, -0.2373, -0.4473, -0.2373, -0.4473, -0.2373, -0.4473, -0.2373, -0.4473, -0.2373, -0.4473, -0.2373, -0.4473, -0.2373, -0.4473, -0.2373, -0.4473, -0.2373, -0.4473, -0.2373, -0.4473, -0.2373, -0.4473, -0.2373, -0.4473, -0.2373, -0.4473, -0.2373, -0.4473, -0.2373, -0.4473, -0.2373, -0.4473, -0.2373, -0.4473, -0.2373, -0.4473, -0.2373, -0.4473, -0.2373, -0.4473, -0.2373, -0.4473, -0.2373, -0.4473, -0.2373, -0.4473, -0.2373, -0.4473, -0.2373, -0.4473, -0.2373, -0.4473, -0.2373, -0.4473, -0.2373, -0.4473, -0.2373, -0.4473, -0.2373, -0.4473, -0.2373, -0.4473, -0.2373, -0.4473, -0.2373, -0.4473, -0.2373, -0.4473, -0.2373, -0.4473, -0.2373, -0.4473, -0.2373, -0.4473, -0.2373, -0.4473, -0.2373, -0.4473, -0.2373, -0.4473, -0.2373, -0.4473, -0.2373, -0.4473, -0.2373, -0.4473, -0.2373, -0.4473, -0.2373, -0.4473, -0.2373, -0.4473, -0.2373, -0.4473, -0.2373, -0.4473, -0.2373, -0.4473, -0.2373, -0.4473, -0.2373, -0.4473, -0.2373, -0.4473, -0.2373, -0.4473, -0.2373, -0.4473, -0.2373, -0.4473, -0.2373, -0.4473, -0.2373, -0.4473, -0.2373, -0.4473, -0.2373, -0.4473, -0.2373, -0.4473, -0.2373, -0.4473, -0.2373, -0.4473, -0.2373, -0.4473, -0.2373, -0.4473, -0.2373, -0.4473, -0.2373, -0.4473, -0.2373, -0.4473, -0.2373, -0.4473, -0.2373, -0.4473, -0.2373, -0.4473, -0.2373, -0.4473, -0.2373, -0.4473, -0.2373, -0.4473, -0.2373, -0.4473, -0.2373, -0.4473, -0.2373, -0.4473, -0.2373, -0.4473, -0.2373, -0.4473, -0.2373, -0.4473, -0.2373, -0.4473, -0.2373, -0.4473, 0.9723, -0.4473, 1.013, -0.4473, 1.013, 0.05267, 0.9723, 0.05267, 0.9723, 0.4812, 1.013, 0.4812, 1.013, 0.5527, 0.9723, 0.5527, 0.9723, 0.5527, 1.013, 0.5527, 1.013, 1.053, 0.9723, 1.053, 0.9723, 1.481, 1.013, 1.481, 1.013, 1.553, 0.9723, 1.553, 0.4413, 0.5527, 0.5127, 0.5527, 0.5127, 1.053, 0.4413, 1.053, 1.441, 0.5527, 1.513, 0.5527, 1.513, 1.053, 1.441, 1.053, 1.013, 0.5527, 1.084, 0.5527, 1.084, 1.053, 1.013, 1.053, 1.12, 0.5527, 1.156, 0.5527, 1.156, 1.053, 1.12, 1.053, 1.156, 0.5527, 1.227, 0.5527, 1.227, 1.053, 1.156, 1.053, 1.263, 0.5527, 1.298, 0.5527, 1.298, 1.053, 1.263, 1.053, 1.298, 0.5527, 1.37, 0.5527, 1.37, 1.053, 1.298, 1.053, 1.406, 0.5527, 1.441, 0.5527, 1.441, 1.053, 1.406, 1.053, 0.01271, 0.5527, 0.08413, 0.5527, 0.08413, 1.053, 0.01271, 1.053, 0.1198, 0.5527, 0.1556, 0.5527, 0.1556, 1.053, 0.1198, 1.053, 0.1556, 0.5527, 0.227, 0.5527, 0.227, 1.053, 0.1556, 1.053, 0.2627, 0.5527, 0.2984, 0.5527, 0.2984, 1.053, 0.2627, 1.053, 0.2984, 0.5527, 0.3698, 0.5527, 0.3698, 1.053, 0.2984, 1.053, 0.4056, 0.5527, 0.4413, 0.5527, 0.4413, 1.053, 0.4056, 1.053, 0.9723, 1.053, 1.013, 1.053, 1.013, 1.124, 0.9723, 1.124, 0.9723, 1.16, 1.013, 1.16, 1.013, 1.196, 0.9723, 1.196, 0.9723, 1.196, 1.013, 1.196, 1.013, 1.267, 0.9723, 1.267, 0.9723, 1.303, 1.013, 1.303, 1.013, 1.338, 0.9723, 1.338, 0.9723, 1.338, 1.013, 1.338, 1.013, 1.41, 0.9723, 1.41, 0.9723, 1.446, 1.013, 1.446, 1.013, 1.481, 0.9723, 1.481, 0.9723, 0.05267, 1.013, 0.05267, 1.013, 0.1241, 0.9723, 0.1241, 0.9723, 0.1598, 1.013, 0.1598, 1.013, 0.1955, 0.9723, 0.1955, 0.9723, 0.1955, 1.013, 0.1955, 1.013, 0.267, 0.9723, 0.267, 0.9723, 0.3027, 1.013, 0.3027, 1.013, 0.3384, 0.9723, 0.3384, 0.9723, 0.3384, 1.013, 0.3384, 1.013, 0.4098, 0.9723, 0.4098, 0.9723, 0.4455, 1.013, 0.4455, 1.013, 0.4812, 0.9723, 0.4812, 0.5127, 0.4455, 0.8399, 0.4455, 0.8399, 0.4812, 0.5127, 0.4812, 0.5127, 0.3384, 0.8399, 0.3384, 0.8399, 0.4098, 0.5127, 0.4098, 0.5127, 0.3027, 0.8399, 0.3027, 0.8399, 0.3384, 0.5127, 0.3384, 0.5127, 0.1955, 0.8399, 0.1955, 0.8399, 0.267, 0.5127, 0.267, 0.5127, 0.1598, 0.8399, 0.1598, 0.8399, 0.1955, 0.5127, 0.1955, 0.5127, 0.05267, 0.8399, 0.05267, 0.8399, 0.1241, 0.5127, 0.1241, 0.9723, 1.41, 1.013, 1.41, 1.013, 1.446, 0.9723, 1.446, 0.5127, 1.338, 0.8399, 1.338, 0.8399, 1.41, 0.5127, 1.41, 0.9723, 0.1241, 1.013, 0.1241, 1.013, 0.1598, 0.9723, 0.1598, 0.5127, 1.196, 0.8399, 1.196, 0.8399, 1.267, 0.5127, 1.267, 0.5127, 0.1241, 0.8399, 0.1241, 0.8399, 0.1598, 0.5127, 0.1598, 0.5127, 1.053, 0.8399, 1.053, 0.8399, 1.124, 0.5127, 1.124, 0.5127, 1.481, 0.8399, 1.481, 0.8399, 1.553, 0.5127, 1.553, 0.5127, 0.5527, 0.8399, 0.5527, 0.8399, 1.053, 0.5127, 1.053, 0.5127, 0.4812, 0.8399, 0.4812, 0.8399, 0.5527, 0.5127, 0.5527, 0.5127, -0.4473, 0.8399, -0.4473, 0.8399, 0.05267, 0.5127, 0.05267, 0.08413, 0.5527, 0.1198, 0.5527, 0.1198, 1.053, 0.08413, 1.053, 1.37, 0.5527, 1.406, 0.5527, 1.406, 1.053, 1.37, 1.053, 0.5127, 0.267, 0.8399, 0.267, 0.8399, 0.3027, 0.5127, 0.3027, 0.9723, 0.267, 1.013, 0.267, 1.013, 0.3027, 0.9723, 0.3027, 0.9723, 1.267, 1.013, 1.267, 1.013, 1.303, 0.9723, 1.303, 0.227, 0.5527, 0.2627, 0.5527, 0.2627, 1.053, 0.227, 1.053, 1.227, 0.5527, 1.263, 0.5527, 1.263, 1.053, 1.227, 1.053, 0.5127, 0.4098, 0.8399, 0.4098, 0.8399, 0.4455, 0.5127, 0.4455, 0.9723, 0.4098, 1.013, 0.4098, 1.013, 0.4455, 0.9723, 0.4455, 0.9723, 1.124, 1.013, 1.124, 1.013, 1.16, 0.9723, 1.16, 0.3698, 0.5527, 0.4056, 0.5527, 0.4056, 1.053, 0.3698, 1.053, 1.084, 0.5527, 1.12, 0.5527, 1.12, 1.053, 1.084, 1.053, 0.8399, 1.124, 0.932, 1.124, 0.932, 1.16, 0.8399, 1.16, 0.8399, 0.4098, 0.932, 0.4098, 0.932, 0.4455, 0.8399, 0.4455, 0.8399, 1.267, 0.932, 1.267, 0.932, 1.303, 0.8399, 1.303, 0.8399, 0.267, 0.932, 0.267, 0.932, 0.3027, 0.8399, 0.3027, 0.8399, 0.1241, 0.932, 0.1241, 0.932, 0.1598, 0.8399, 0.1598, 0.8399, 1.41, 0.932, 1.41, 0.932, 1.446, 0.8399, 1.446, 0.8399, 0.4455, 0.932, 0.4455, 0.932, 0.4812, 0.8399, 0.4812, 0.8399, 0.3384, 0.932, 0.3384, 0.932, 0.4098, 0.8399, 0.4098, 0.8399, 0.3027, 0.932, 0.3027, 0.932, 0.3384, 0.8399, 0.3384, 0.8399, 0.1955, 0.932, 0.1955, 0.932, 0.267, 0.8399, 0.267, 0.8399, 0.1598, 0.932, 0.1598, 0.932, 0.1955, 0.8399, 0.1955, 0.8399, 0.05267, 0.932, 0.05267, 0.932, 0.1241, 0.8399, 0.1241, 0.8399, 1.446, 0.932, 1.446, 0.932, 1.481, 0.8399, 1.481, 0.8399, 1.338, 0.932, 1.338, 0.932, 1.41, 0.8399, 1.41, 0.8399, 1.303, 0.932, 1.303, 0.932, 1.338, 0.8399, 1.338, 0.8399, 1.196, 0.932, 1.196, 0.932, 1.267, 0.8399, 1.267, 0.8399, 1.16, 0.932, 1.16, 0.932, 1.196, 0.8399, 1.196, 0.8399, 1.053, 0.932, 1.053, 0.932, 1.124, 0.8399, 1.124, 0.8399, 1.481, 0.932, 1.481, 0.932, 1.553, 0.8399, 1.553, 0.8399, 0.5527, 0.932, 0.5527, 0.932, 1.053, 0.8399, 1.053, 0.8399, 0.4812, 0.932, 0.4812, 0.932, 0.5527, 0.8399, 0.5527, 0.8399, -0.4473, 0.932, -0.4473, 0.932, 0.05267, 0.8399, 0.05267, 0.932, 1.481, 0.932, 1.446, 0.932, 1.446, 0.932, 1.481, 0.932, 0.4098, 0.9723, 0.4098, 0.9723, 0.4455, 0.932, 0.4455, 0.9723, -0.4473, 0.932, -0.4473, 0.932, -0.4473, 0.9366, -0.4473, 0.9677, -0.4473, 0.9723, -0.4473, 0.932, 0.267, 0.9723, 0.267, 0.9723, 0.3027, 0.932, 0.3027, 0.932, 0.1241, 0.9723, 0.1241, 0.9723, 0.1598, 0.932, 0.1598, 0.9366, 1.053, 0.9677, 1.053, 0.9677, 1.124, 0.9366, 1.124, 0.932, 0.4455, 0.9723, 0.4455, 0.9723, 0.4812, 0.932, 0.4812, 0.932, 0.3384, 0.9723, 0.3384, 0.9723, 0.4098, 0.932, 0.4098, 0.932, 0.3027, 0.9723, 0.3027, 0.9723, 0.3384, 0.932, 0.3384, 0.932, 0.1955, 0.9723, 0.1955, 0.9723, 0.267, 0.932, 0.267, 0.932, 0.1598, 0.9723, 0.1598, 0.9723, 0.1955, 0.932, 0.1955, 0.932, 0.05267, 0.9723, 0.05267, 0.9723, 0.1241, 0.932, 0.1241, 0.9366, 1.446, 0.9677, 1.446, 0.9677, 1.481, 0.9366, 1.481, 0.9723, 1.124, 0.9723, 1.16, 0.9723, 1.16, 0.9723, 1.124, 0.9366, 1.303, 0.9677, 1.303, 0.9677, 1.338, 0.9366, 1.338, 0.932, 1.053, 0.9723, 1.053, 0.9723, 1.053, 0.9677, 1.053, 0.9366, 1.053, 0.932, 1.053, 0.9366, 1.267, 0.9677, 1.267, 0.9677, 1.303, 0.9366, 1.303, 0.9723, 1.267, 0.9723, 1.303, 0.9723, 1.303, 0.9723, 1.267, 0.932, 1.267, 0.932, 1.196, 0.932, 1.196, 0.932, 1.267, 0.932, 0.5527, 0.9723, 0.5527, 0.9723, 1.053, 0.932, 1.053, 0.932, 0.4812, 0.9723, 0.4812, 0.9723, 0.5527, 0.932, 0.5527, 0.932, -0.4473, 0.9723, -0.4473, 0.9723, 0.05267, 0.932, 0.05267, 0.932, 1.16, 0.932, 1.124, 0.932, 1.124, 0.932, 1.16, 0.932, 1.303, 0.932, 1.267, 0.932, 1.267, 0.932, 1.303, 0.9723, 1.41, 0.9723, 1.446, 0.9723, 1.446, 0.9723, 1.41, 0.9723, 1.446, 0.9723, 1.481, 0.9723, 1.481, 0.9723, 1.446, 0.9723, 1.303, 0.9723, 1.338, 0.9723, 1.338, 0.9723, 1.303, 0.9366, 1.338, 0.9677, 1.338, 0.9677, 1.41, 0.9366, 1.41, 0.9723, 1.16, 0.9723, 1.196, 0.9723, 1.196, 0.9723, 1.16, 0.9366, 1.196, 0.9677, 1.196, 0.9677, 1.267, 0.9366, 1.267, 0.932, 1.124, 0.932, 1.053, 0.932, 1.053, 0.932, 1.124, 0.9723, 1.481, 0.9723, 1.553, 0.9723, 1.553, 0.9723, 1.481, 0.932, 1.446, 0.932, 1.41, 0.932, 1.41, 0.932, 1.446, 0.932, 1.553, 0.932, 1.481, 0.932, 1.481, 0.932, 1.553, 0.9366, 1.481, 0.9677, 1.481, 0.9677, 1.553, 0.9366, 1.553, 0.932, 1.41, 0.932, 1.338, 0.932, 1.338, 0.932, 1.41, 0.932, 1.338, 0.932, 1.303, 0.932, 1.303, 0.932, 1.338, 0.9723, 1.338, 0.9723, 1.41, 0.9723, 1.41, 0.9723, 1.338, 0.9366, 1.41, 0.9677, 1.41, 0.9677, 1.446, 0.9366, 1.446, 0.9366, 1.124, 0.9677, 1.124, 0.9677, 1.16, 0.9366, 1.16, 0.9366, 1.16, 0.9677, 1.16, 0.9677, 1.196, 0.9366, 1.196, 0.9723, 1.196, 0.9723, 1.267, 0.9723, 1.267, 0.9723, 1.196, 0.932, 1.196, 0.932, 1.16, 0.932, 1.16, 0.932, 1.196, 0.9366, 1.124, 0.9366, 1.16, 0.932, 1.16, 0.932, 1.124, 0.9366, 1.267, 0.9366, 1.303, 0.932, 1.303, 0.932, 1.267, 0.9366, 1.41, 0.9366, 1.446, 0.932, 1.446, 0.932, 1.41, 0.9366, 1.446, 0.9366, 1.481, 0.932, 1.481, 0.932, 1.446, 0.9366, 1.338, 0.9366, 1.41, 0.932, 1.41, 0.932, 1.338, 0.9366, 1.303, 0.9366, 1.338, 0.932, 1.338, 0.932, 1.303, 0.9366, 1.196, 0.9366, 1.267, 0.932, 1.267, 0.932, 1.196, 0.9366, 1.16, 0.9366, 1.196, 0.932, 1.196, 0.932, 1.16, 0.9366, 1.053, 0.9366, 1.124, 0.932, 1.124, 0.932, 1.053, 0.9366, 1.481, 0.9366, 1.553, 0.932, 1.553, 0.932, 1.481, 0.9723, 1.124, 0.9723, 1.16, 0.9677, 1.16, 0.9677, 1.124, 0.9723, 1.267, 0.9723, 1.303, 0.9677, 1.303, 0.9677, 1.267, 0.9723, 1.41, 0.9723, 1.446, 0.9677, 1.446, 0.9677, 1.41, 0.9723, 1.446, 0.9723, 1.481, 0.9677, 1.481, 0.9677, 1.446, 0.9723, 1.338, 0.9723, 1.41, 0.9677, 1.41, 0.9677, 1.338, 0.9723, 1.303, 0.9723, 1.338, 0.9677, 1.338, 0.9677, 1.303, 0.9723, 1.196, 0.9723, 1.267, 0.9677, 1.267, 0.9677, 1.196, 0.9723, 1.16, 0.9723, 1.196, 0.9677, 1.196, 0.9677, 1.16, 0.9723, 1.053, 0.9723, 1.124, 0.9677, 1.124, 0.9677, 1.053, 0.9723, 1.481, 0.9723, 1.553, 0.9677, 1.553, 0.9677, 1.481, 0.9723, 1.053, 0.9723, 1.124, 0.9723, 1.124, 0.9723, 1.053, 0.08886, 1.053, 0.08886, 1.053, 0.1198, 1.053, 0.1198, 1.053, 0.08886, 1.053, 0.08413, 1.053, 0.08413, 1.053, 0.08886, 1.053, 0.08886, 1.053, 0.1198, 1.053, 0.1198, 1.053, 0.08886, 1.053, 0.08886, 1.053, 0.1198, 1.053, 0.1198, 1.053, 0.08886, 1.053, 0.1556, 1.053, 0.1556, 1.053, 0.1556, 1.053, 0.1556, 1.053, 0.08413, 1.053, 0.08413, 1.053, 0.08413, 1.053, 0.08413, 1.053, 0.1508, 1.053, 0.1198, 1.053, 0.1198, 1.053, 0.1508, 1.053, 0.1508, 1.053, 0.1556, 1.053, 0.1556, 1.053, 0.1508, 1.053, 0.1198, 1.053, 0.08886, 1.053, 0.08886, 1.053, 0.1198, 1.053, 0.08413, 1.053, 0.08413, 1.053, 0.08413, 1.053, 0.08413, 1.053, 0.08413, 1.053, 0.08886, 1.053, 0.08886, 1.053, 0.08413, 1.053, 0.1198, 1.053, 0.1508, 1.053, 0.1508, 1.053, 0.1198, 1.053, 0.08413, 1.053, 0.08413, 1.053, 0.08886, 1.053, 0.08886, 1.053, 0.1198, 1.053, 0.1508, 1.053, 0.1508, 1.053, 0.1198, 1.053, 0.1198, 1.053, 0.1198, 1.053, 0.1508, 1.053, 0.1508, 1.053, 0.08886, 1.053, 0.08413, 1.053, 0.08413, 1.053, 0.08886, 1.053, 0.08413, 1.053, 0.08413, 1.053, 0.08413, 1.053, 0.08413, 1.053, 0.08413, 1.053, 0.08886, 1.053, 0.08886, 1.053, 0.08413, 1.053, 0.08413, 1.053, 0.08886, 1.053, 0.08886, 1.053, 0.08413, 1.053, 0.08413, 1.053, 0.08413, 1.053, 0.08413, 1.053, 0.08413, 1.053, 0.08886, 1.053, 0.08413, 1.053, 0.08413, 1.053, 0.08886, 1.053, 0.08886, 1.053, 0.08886, 1.053, 0.08886, 1.053, 0.08886, 1.053, 0.08886, 1.053, 0.08886, 1.053, 0.08886, 1.053, 0.08886, 1.053, 0.08886, 1.053, 0.08886, 1.053, 0.08886, 1.053, 0.08886, 1.053, 0.08413, 1.053, 0.08886, 1.053, 0.08886, 1.053, 0.08413, 1.053, 0.08886, 1.053, 0.08886, 1.053, 0.08886, 1.053, 0.08886, 1.053, 0.08413, 1.053, 0.08886, 1.053, 0.08886, 1.053, 0.08413, 1.053, 0.08413, 1.053, 0.08413, 1.053, 0.08413, 1.053, 0.08413, 1.053, 0.08413, 1.053, 0.08413, 1.053, 0.08413, 1.053, 0.08413, 1.053, 0.08886, 1.053, 0.08886, 1.053, 0.08886, 1.053, 0.08886, 1.053, 0.08886, 1.053, 0.08886, 1.053, 0.08886, 1.053, 0.08886, 1.053, 0.08413, 1.053, 0.08413, 1.053, 0.08413, 1.053, 0.08413, 1.053, 0.08886, 1.053, 0.08886, 1.053, 0.08886, 1.053, 0.08886, 1.053, 0.08886, 1.053, 0.08413, 1.053, 0.08413, 1.053, 0.08886, 1.053, 0.08886, 1.053, 0.08413, 1.053, 0.08413, 1.053, 0.08886, 1.053, 0.08413, 1.053, 0.08413, 1.053, 0.08413, 1.053, 0.08413, 1.053, 0.08413, 1.053, 0.08413, 1.053, 0.08413, 1.053, 0.08413, 1.053, 0.08886, 1.053, 0.08886, 1.053, 0.08886, 1.053, 0.08886, 1.053, 0.08886, 1.053, 0.08413, 1.053, 0.08413, 1.053, 0.08886, 1.053, 0.08886, 1.053, 0.08886, 1.053, 0.08886, 1.053, 0.08886, 1.053, 0.08413, 1.053, 0.08413, 1.053, 0.08413, 1.053, 0.08413, 1.053, 0.08886, 1.053, 0.08886, 1.053, 0.08886, 1.053, 0.08886, 1.053, 0.08413, 1.053, 0.08886, 1.053, 0.08886, 1.053, 0.08413, 1.053, 0.08886, 1.053, 0.08413, 1.053, 0.08413, 1.053, 0.08886, 1.053, 0.08413, 1.053, 0.08413, 1.053, 0.08413, 1.053, 0.08413, 1.053, 0.08413, 1.053, 0.08413, 1.053, 0.08413, 1.053, 0.08413, 1.053, 0.08413, 1.053, 0.08413, 1.053, 0.08413, 1.053, 0.08413, 1.053, 0.08886, 1.053, 0.08886, 1.053, 0.08886, 1.053, 0.08886, 1.053, 0.08886, 1.053, 0.08413, 1.053, 0.08413, 1.053, 0.08886, 1.053, 0.08886, 1.053, 0.08886, 1.053, 0.08886, 1.053, 0.08886, 1.053, 0.08886, 1.053, 0.08886, 1.053, 0.08886, 1.053, 0.08886, 1.053, 0.08413, 1.053, 0.08886, 1.053, 0.08886, 1.053, 0.08413, 1.053, 0.08886, 1.053, 0.08413, 1.053, 0.08413, 1.053, 0.08886, 1.053, 0.08413, 1.053, 0.08413, 1.053, 0.08413, 1.053, 0.08413, 1.053, 0.08886, 1.053, 0.08886, 1.053, 0.08886, 1.053, 0.08886, 1.053, 0.08413, 1.053, 0.08413, 1.053, 0.08413, 1.053, 0.08413, 1.053, 0.08886, 1.053, 0.08886, 1.053, 0.08886, 1.053, 0.08886, 1.053, 0.08886, 1.053, 0.08413, 1.053, 0.08413, 1.053, 0.08886, 1.053, 0.08413, 1.053, 0.08886, 1.053, 0.08886, 1.053, 0.08413, 1.053, 0.08413, 1.053, 0.08886, 1.053, 0.08886, 1.053, 0.08413, 1.053, 0.08413, 1.053, 0.08413, 1.053, 0.08413, 1.053, 0.08413, 1.053, 0.08413, 1.053, 0.08413, 1.053, 0.08413, 1.053, 0.08413, 1.053, 0.08413, 1.053, 0.08413, 1.053, 0.08413, 1.053, 0.08413, 1.053, 0.08886, 1.053, 0.08886, 1.053, 0.08886, 1.053, 0.08886, 1.053, 0.08886, 1.053, 0.08886, 1.053, 0.08886, 1.053, 0.08886, 1.053, 0.08886, 1.053, 0.08413, 1.053, 0.08413, 1.053, 0.08886, 1.053, 0.08413, 1.053, 0.08886, 1.053, 0.08886, 1.053, 0.08413, 1.053, 0.08413, 1.053, 0.08886, 1.053, 0.08886, 1.053, 0.08413, 1.053, 0.08886, 1.053, 0.08413, 1.053, 0.08413, 1.053, 0.08886, 1.053, 0.08413, 1.053, 0.08886, 1.053, 0.08886, 1.053, 0.08413, 1.053, 0.08413, 1.053, 0.08886, 1.053, 0.08886, 1.053, 0.08413, 1.053, 0.08413, 1.053, 0.08886, 1.053, 0.08886, 1.053, 0.08413, 1.053, 0.08886, 1.053, 0.08413, 1.053, 0.08413, 1.053, 0.08886, 1.053, 0.08413, 1.053, 0.08886, 1.053, 0.08886, 1.053, 0.08413, 1.053, 0.08413, 1.053, 0.08886, 1.053, 0.08886, 1.053, 0.08413, 1.053, 0.08886, 1.053, 0.08413, 1.053, 0.08413, 1.053, 0.08886, 1.053, 0.08413, 1.053, 0.08886, 1.053, 0.08886, 1.053, 0.08413, 1.053, 0.08886, 1.053, 0.08413, 1.053, 0.08413, 1.053, 0.08886, 1.053, 0.08413, 1.053, 0.08886, 1.053, 0.08886, 1.053, 0.08413, 1.053, 0.08886, 1.053, 0.08413, 1.053, 0.08413, 1.053, 0.08886, 1.053, 0.1556, 1.053, 0.1508, 1.053, 0.1508, 1.053, 0.1556, 1.053, 0.08886, 1.053, 0.08413, 1.053, 0.08413, 1.053, 0.08886, 1.053, 0.08886, 1.053, 0.08413, 1.053, 0.08413, 1.053, 0.08886, 1.053, 0.1508, 1.053, 0.1556, 1.053, 0.1556, 1.053, 0.1508, 1.053, 0.08886, 1.053, 0.08886, 1.053, 0.1198, 1.053, 0.1198, 1.053, 0.08886, 1.053, 0.08413, 1.053, 0.08413, 1.053, 0.08886, 1.053, 0.08886, 1.053, 0.1198, 1.053, 0.1198, 1.053, 0.08886, 1.053, 0.08886, 1.053, 0.1198, 1.053, 0.1198, 1.053, 0.08886, 1.053, 0.1556, 1.053, 0.1556, 1.053, 0.1556, 1.053, 0.1556, 1.053, 0.08413, 1.053, 0.08413, 1.053, 0.08413, 1.053, 0.08413, 1.053, 0.1508, 1.053, 0.1198, 1.053, 0.1198, 1.053, 0.1508, 1.053, 0.1508, 1.053, 0.1556, 1.053, 0.1556, 1.053, 0.1508, 1.053, 0.1198, 1.053, 0.08886, 1.053, 0.08886, 1.053, 0.1198, 1.053, 0.08413, 1.053, 0.08413, 1.053, 0.08413, 1.053, 0.08413, 1.053, 0.08413, 1.053, 0.08886, 1.053, 0.08886, 1.053, 0.08413, 1.053, 0.1198, 1.053, 0.1508, 1.053, 0.1508, 1.053, 0.1198, 1.053, 0.08413, 1.053, 0.08413, 1.053, 0.08886, 1.053, 0.08886, 1.053, 0.1198, 1.053, 0.1508, 1.053, 0.1508, 1.053, 0.1198, 1.053, 0.1198, 1.053, 0.1198, 1.053, 0.1508, 1.053, 0.1508, 1.053, 0.08886, 1.053, 0.08413, 1.053, 0.08413, 1.053, 0.08886, 1.053, 0.08413, 1.053, 0.08413, 1.053, 0.08413, 1.053, 0.08413, 1.053, 0.08413, 1.053, 0.08886, 1.053, 0.08886, 1.053, 0.08413, 1.053, 0.08413, 1.053, 0.08886, 1.053, 0.08886, 1.053, 0.08413, 1.053, 0.08413, 1.053, 0.08413, 1.053, 0.08413, 1.053, 0.08413, 1.053, 0.08886, 1.053, 0.08413, 1.053, 0.08413, 1.053, 0.08886, 1.053, 0.08886, 1.053, 0.08886, 1.053, 0.08886, 1.053, 0.08886, 1.053, 0.08886, 1.053, 0.08886, 1.053, 0.08886, 1.053, 0.08886, 1.053, 0.08886, 1.053, 0.08886, 1.053, 0.08886, 1.053, 0.08886, 1.053, 0.08413, 1.053, 0.08886, 1.053, 0.08886, 1.053, 0.08413, 1.053, 0.08886, 1.053, 0.08886, 1.053, 0.08886, 1.053, 0.08886, 1.053, 0.08413, 1.053, 0.08886, 1.053, 0.08886, 1.053, 0.08413, 1.053, 0.08413, 1.053, 0.08413, 1.053, 0.08413, 1.053, 0.08413, 1.053, 0.08413, 1.053, 0.08413, 1.053, 0.08413, 1.053, 0.08413, 1.053, 0.08886, 1.053, 0.08886, 1.053, 0.08886, 1.053, 0.08886, 1.053, 0.08886, 1.053, 0.08886, 1.053, 0.08886, 1.053, 0.08886, 1.053, 0.08413, 1.053, 0.08413, 1.053, 0.08413, 1.053, 0.08413, 1.053, 0.08886, 1.053, 0.08886, 1.053, 0.08886, 1.053, 0.08886, 1.053, 0.08886, 1.053, 0.08413, 1.053, 0.08413, 1.053, 0.08886, 1.053, 0.08886, 1.053, 0.08413, 1.053, 0.08413, 1.053, 0.08886, 1.053, 0.08413, 1.053, 0.08413, 1.053, 0.08413, 1.053, 0.08413, 1.053, 0.08413, 1.053, 0.08413, 1.053, 0.08413, 1.053, 0.08413, 1.053, 0.08886, 1.053, 0.08886, 1.053, 0.08886, 1.053, 0.08886, 1.053, 0.08886, 1.053, 0.08413, 1.053, 0.08413, 1.053, 0.08886, 1.053, 0.08886, 1.053, 0.08886, 1.053, 0.08886, 1.053, 0.08886, 1.053, 0.08413, 1.053, 0.08413, 1.053, 0.08413, 1.053, 0.08413, 1.053, 0.08886, 1.053, 0.08886, 1.053, 0.08886, 1.053, 0.08886, 1.053, 0.08413, 1.053, 0.08886, 1.053, 0.08886, 1.053, 0.08413, 1.053, 0.08886, 1.053, 0.08413, 1.053, 0.08413, 1.053, 0.08886, 1.053, 0.08413, 1.053, 0.08413, 1.053, 0.08413, 1.053, 0.08413, 1.053, 0.08413, 1.053, 0.08413, 1.053, 0.08413, 1.053, 0.08413, 1.053, 0.08413, 1.053, 0.08413, 1.053, 0.08413, 1.053, 0.08413, 1.053, 0.08886, 1.053, 0.08886, 1.053, 0.08886, 1.053, 0.08886, 1.053, 0.08886, 1.053, 0.08413, 1.053, 0.08413, 1.053, 0.08886, 1.053, 0.08886, 1.053, 0.08886, 1.053, 0.08886, 1.053, 0.08886, 1.053, 0.08886, 1.053, 0.08886, 1.053, 0.08886, 1.053, 0.08886, 1.053, 0.08413, 1.053, 0.08886, 1.053, 0.08886, 1.053, 0.08413, 1.053, 0.08886, 1.053, 0.08413, 1.053, 0.08413, 1.053, 0.08886, 1.053, 0.08413, 1.053, 0.08413, 1.053, 0.08413, 1.053, 0.08413, 1.053, 0.08886, 1.053, 0.08886, 1.053, 0.08886, 1.053, 0.08886, 1.053, 0.08413, 1.053, 0.08413, 1.053, 0.08413, 1.053, 0.08413, 1.053, 0.08886, 1.053, 0.08886, 1.053, 0.08886, 1.053, 0.08886, 1.053, 0.08886, 1.053, 0.08413, 1.053, 0.08413, 1.053, 0.08886, 1.053, 0.08413, 1.053, 0.08886, 1.053, 0.08886, 1.053, 0.08413, 1.053, 0.08413, 1.053, 0.08886, 1.053, 0.08886, 1.053, 0.08413, 1.053, 0.08413, 1.053, 0.08413, 1.053, 0.08413, 1.053, 0.08413, 1.053, 0.08413, 1.053, 0.08413, 1.053, 0.08413, 1.053, 0.08413, 1.053, 0.08413, 1.053, 0.08413, 1.053, 0.08413, 1.053, 0.08413, 1.053, 0.08886, 1.053, 0.08886, 1.053, 0.08886, 1.053, 0.08886, 1.053, 0.08886, 1.053, 0.08886, 1.053, 0.08886, 1.053, 0.08886, 1.053, 0.08886, 1.053, 0.08413, 1.053, 0.08413, 1.053, 0.08886, 1.053, 0.08413, 1.053, 0.08886, 1.053, 0.08886, 1.053, 0.08413, 1.053, 0.08413, 1.053, 0.08886, 1.053, 0.08886, 1.053, 0.08413, 1.053, 0.08886, 1.053, 0.08413, 1.053, 0.08413, 1.053, 0.08886, 1.053, 0.08413, 1.053, 0.08886, 1.053, 0.08886, 1.053, 0.08413, 1.053, 0.08413, 1.053, 0.08886, 1.053, 0.08886, 1.053, 0.08413, 1.053, 0.08413, 1.053, 0.08886, 1.053, 0.08886, 1.053, 0.08413, 1.053, 0.08886, 1.053, 0.08413, 1.053, 0.08413, 1.053, 0.08886, 1.053, 0.08413, 1.053, 0.08886, 1.053, 0.08886, 1.053, 0.08413, 1.053, 0.08413, 1.053, 0.08886, 1.053, 0.08886, 1.053, 0.08413, 1.053, 0.08886, 1.053, 0.08413, 1.053, 0.08413, 1.053, 0.08886, 1.053, 0.08413, 1.053, 0.08886, 1.053, 0.08886, 1.053, 0.08413, 1.053, 0.08886, 1.053, 0.08413, 1.053, 0.08413, 1.053, 0.08886, 1.053, 0.08413, 1.053, 0.08886, 1.053, 0.08886, 1.053, 0.08413, 1.053, 0.08886, 1.053, 0.08413, 1.053, 0.08413, 1.053, 0.08886, 1.053, 0.1556, 1.053, 0.1508, 1.053, 0.1508, 1.053, 0.1556, 1.053, 0.08886, 1.053, 0.08413, 1.053, 0.08413, 1.053, 0.08886, 1.053, 0.08886, 1.053, 0.08413, 1.053, 0.08413, 1.053, 0.08886, 1.053, 0.1508, 1.053, 0.1556, 1.053, 0.1556, 1.053, 0.1508, 1.053, 0.08886, 1.053, 0.08886, 1.053, 0.1198, 1.053, 0.1198, 1.053, 0.08886, 1.053, 0.08413, 1.053, 0.08413, 1.053, 0.08886, 1.053, 0.08886, 1.053, 0.1198, 1.053, 0.1198, 1.053, 0.08886, 1.053, 0.08886, 1.053, 0.1198, 1.053, 0.1198, 1.053, 0.08886, 1.053, 0.1556, 1.053, 0.1556, 1.053, 0.1556, 1.053, 0.1556, 1.053, 0.08413, 1.053, 0.08413, 1.053, 0.08413, 1.053, 0.08413, 1.053, 0.1508, 1.053, 0.1198, 1.053, 0.1198, 1.053, 0.1508, 1.053, 0.1508, 1.053, 0.1556, 1.053, 0.1556, 1.053, 0.1508, 1.053, 0.1198, 1.053, 0.08886, 1.053, 0.08886, 1.053, 0.1198, 1.053, 0.08413, 1.053, 0.08413, 1.053, 0.08413, 1.053, 0.08413, 1.053, 0.08413, 1.053, 0.08886, 1.053, 0.08886, 1.053, 0.08413, 1.053, 0.1198, 1.053, 0.1508, 1.053, 0.1508, 1.053, 0.1198, 1.053, 0.08413, 1.053, 0.08413, 1.053, 0.08886, 1.053, 0.08886, 1.053, 0.1198, 1.053, 0.1508, 1.053, 0.1508, 1.053, 0.1198, 1.053, 0.1198, 1.053, 0.1198, 1.053, 0.1508, 1.053, 0.1508, 1.053, 0.08886, 1.053, 0.08413, 1.053, 0.08413, 1.053, 0.08886, 1.053, 0.08413, 1.053, 0.08413, 1.053, 0.08413, 1.053, 0.08413, 1.053, 0.08413, 1.053, 0.08886, 1.053, 0.08886, 1.053, 0.08413, 1.053, 0.08413, 1.053, 0.08886, 1.053, 0.08886, 1.053, 0.08413, 1.053, 0.08413, 1.053, 0.08413, 1.053, 0.08413, 1.053, 0.08413, 1.053, 0.08886, 1.053, 0.08413, 1.053, 0.08413, 1.053, 0.08886, 1.053, 0.08886, 1.053, 0.08886, 1.053, 0.08886, 1.053, 0.08886, 1.053, 0.08886, 1.053, 0.08886, 1.053, 0.08886, 1.053, 0.08886, 1.053, 0.08886, 1.053, 0.08886, 1.053, 0.08886, 1.053, 0.08886, 1.053, 0.08413, 1.053, 0.08886, 1.053, 0.08886, 1.053, 0.08413, 1.053, 0.08886, 1.053, 0.08886, 1.053, 0.08886, 1.053, 0.08886, 1.053, 0.08413, 1.053, 0.08886, 1.053, 0.08886, 1.053, 0.08413, 1.053, 0.08413, 1.053, 0.08413, 1.053, 0.08413, 1.053, 0.08413, 1.053, 0.08413, 1.053, 0.08413, 1.053, 0.08413, 1.053, 0.08413, 1.053, 0.08886, 1.053, 0.08886, 1.053, 0.08886, 1.053, 0.08886, 1.053, 0.08886, 1.053, 0.08886, 1.053, 0.08886, 1.053, 0.08886, 1.053, 0.08413, 1.053, 0.08413, 1.053, 0.08413, 1.053, 0.08413, 1.053, 0.08886, 1.053, 0.08886, 1.053, 0.08886, 1.053, 0.08886, 1.053, 0.08886, 1.053, 0.08413, 1.053, 0.08413, 1.053, 0.08886, 1.053, 0.08886, 1.053, 0.08413, 1.053, 0.08413, 1.053, 0.08886, 1.053, 0.08413, 1.053, 0.08413, 1.053, 0.08413, 1.053, 0.08413, 1.053, 0.08413, 1.053, 0.08413, 1.053, 0.08413, 1.053, 0.08413, 1.053, 0.08886, 1.053, 0.08886, 1.053, 0.08886, 1.053, 0.08886, 1.053, 0.08886, 1.053, 0.08413, 1.053, 0.08413, 1.053, 0.08886, 1.053, 0.08886, 1.053, 0.08886, 1.053, 0.08886, 1.053, 0.08886, 1.053, 0.08413, 1.053, 0.08413, 1.053, 0.08413, 1.053, 0.08413, 1.053, 0.08886, 1.053, 0.08886, 1.053, 0.08886, 1.053, 0.08886, 1.053, 0.08413, 1.053, 0.08886, 1.053, 0.08886, 1.053, 0.08413, 1.053, 0.08886, 1.053, 0.08413, 1.053, 0.08413, 1.053, 0.08886, 1.053, 0.08413, 1.053, 0.08413, 1.053, 0.08413, 1.053, 0.08413, 1.053, 0.08413, 1.053, 0.08413, 1.053, 0.08413, 1.053, 0.08413, 1.053, 0.08413, 1.053, 0.08413, 1.053, 0.08413, 1.053, 0.08413, 1.053, 0.08886, 1.053, 0.08886, 1.053, 0.08886, 1.053, 0.08886, 1.053, 0.08886, 1.053, 0.08413, 1.053, 0.08413, 1.053, 0.08886, 1.053, 0.08886, 1.053, 0.08886, 1.053, 0.08886, 1.053, 0.08886, 1.053, 0.08886, 1.053, 0.08886, 1.053, 0.08886, 1.053, 0.08886, 1.053, 0.08413, 1.053, 0.08886, 1.053, 0.08886, 1.053, 0.08413, 1.053, 0.08886, 1.053, 0.08413, 1.053, 0.08413, 1.053, 0.08886, 1.053, 0.08413, 1.053, 0.08413, 1.053, 0.08413, 1.053, 0.08413, 1.053, 0.08886, 1.053, 0.08886, 1.053, 0.08886, 1.053, 0.08886, 1.053, 0.08413, 1.053, 0.08413, 1.053, 0.08413, 1.053, 0.08413, 1.053, 0.08886, 1.053, 0.08886, 1.053, 0.08886, 1.053, 0.08886, 1.053, 0.08886, 1.053, 0.08413, 1.053, 0.08413, 1.053, 0.08886, 1.053, 0.08413, 1.053, 0.08886, 1.053, 0.08886, 1.053, 0.08413, 1.053, 0.08413, 1.053, 0.08886, 1.053, 0.08886, 1.053, 0.08413, 1.053, 0.08413, 1.053, 0.08413, 1.053, 0.08413, 1.053, 0.08413, 1.053, 0.08413, 1.053, 0.08413, 1.053, 0.08413, 1.053, 0.08413, 1.053, 0.08413, 1.053, 0.08413, 1.053, 0.08413, 1.053, 0.08413, 1.053, 0.08886, 1.053, 0.08886, 1.053, 0.08886, 1.053, 0.08886, 1.053, 0.08886, 1.053, 0.08886, 1.053, 0.08886, 1.053, 0.08886, 1.053, 0.08886, 1.053, 0.08413, 1.053, 0.08413, 1.053, 0.08886, 1.053, 0.08413, 1.053, 0.08886, 1.053, 0.08886, 1.053, 0.08413, 1.053, 0.08413, 1.053, 0.08886, 1.053, 0.08886, 1.053, 0.08413, 1.053, 0.08886, 1.053, 0.08413, 1.053, 0.08413, 1.053, 0.08886, 1.053, 0.08413, 1.053, 0.08886, 1.053, 0.08886, 1.053, 0.08413, 1.053, 0.08413, 1.053, 0.08886, 1.053, 0.08886, 1.053, 0.08413, 1.053, 0.08413, 1.053, 0.08886, 1.053, 0.08886, 1.053, 0.08413, 1.053, 0.08886, 1.053, 0.08413, 1.053, 0.08413, 1.053, 0.08886, 1.053, 0.08413, 1.053, 0.08886, 1.053, 0.08886, 1.053, 0.08413, 1.053, 0.08413, 1.053, 0.08886, 1.053, 0.08886, 1.053, 0.08413, 1.053, 0.08886, 1.053, 0.08413, 1.053, 0.08413, 1.053, 0.08886, 1.053, 0.08413, 1.053, 0.08886, 1.053, 0.08886, 1.053, 0.08413, 1.053, 0.08886, 1.053, 0.08413, 1.053, 0.08413, 1.053, 0.08886, 1.053, 0.08413, 1.053, 0.08886, 1.053, 0.08886, 1.053, 0.08413, 1.053, 0.08886, 1.053, 0.08413, 1.053, 0.08413, 1.053, 0.08886, 1.053, 0.1556, 1.053, 0.1508, 1.053, 0.1508, 1.053, 0.1556, 1.053, 0.08886, 1.053, 0.08413, 1.053, 0.08413, 1.053, 0.08886, 1.053, 0.08886, 1.053, 0.08413, 1.053, 0.08413, 1.053, 0.08886, 1.053, 0.1508, 1.053, 0.1556, 1.053, 0.1556, 1.053, 0.1508, 1.053])
me_cube_009.use_remesh_fix_poles = True
me_cube_009.use_remesh_preserve_attributes = False
me_cube_009.update()

# ---- objects
ob_cube_007 = bpy.data.objects.new('Cube.007', me_cube_012)
ob_cube_006 = bpy.data.objects.new('Cube.006', me_cube_009)

# ---- transforms, parenting, visibility, modifiers, constraints
ob_cube_007.location = (0.0, 0.0, 1.68)
ob_cube_006.location = (72.09, 3.193, 2.232)
ob_cube_006.scale = (1.056, 1.056, 1.056)
_m = ob_cube_006.modifiers.new('Bevel', 'BEVEL')
_m.width = 0.005
_m.width_pct = 0.005

# ---- collection membership
scene.collection.objects.link(ob_cube_007)
col_collection_2.objects.link(ob_cube_006)

# ---- scene / render settings (as saved in the file)
scene.frame_start = 1; scene.frame_end = 250; scene.frame_set(1)
scene.render.engine = 'BLENDER_EEVEE_NEXT'
scene.cycles.sampling_pattern = 'TABULATED_SOBOL'
scene.cycles.use_light_tree = False
scene.eevee.gtao_quality = 0.5629
scene.eevee.gtao_distance = 2.15
scene.eevee.fast_gi_quality = 0.5629
scene.view_settings.view_transform = 'Filmic'
bpy.context.view_layer.update()

# ---- added for rendering (the .blend has no active camera and no usable light): camera, sun
cam_auto = bpy.data.cameras.new('AutoCamera')
cam_auto.lens = 50.0
cam_auto.sensor_width = 36.0
cam_auto.clip_end = 1534.37
ob_auto_camera = bpy.data.objects.new('AutoCamera', cam_auto)
scene.collection.objects.link(ob_auto_camera)
ob_auto_camera.location = (124.486, -97.52, 73.0733)
ob_auto_camera.rotation_euler = (1.09748, -7.21219e-08, 0.694738)
scene.camera = ob_auto_camera
light_auto_sun = bpy.data.lights.new('AutoSun', 'SUN')
light_auto_sun.energy = 3.0
light_auto_sun.angle = 0.0523599
ob_auto_sun = bpy.data.objects.new('AutoSun', light_auto_sun)
scene.collection.objects.link(ob_auto_sun)
ob_auto_sun.rotation_euler = (0.872665, 0.174533, 0.523599)
bpy.context.view_layer.update()

